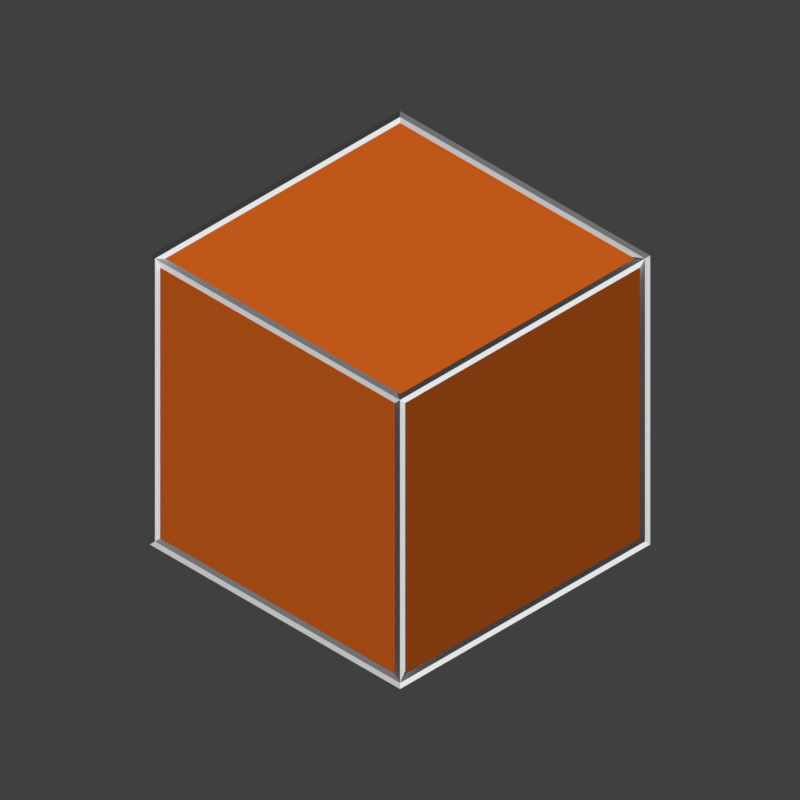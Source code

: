 # Source: symbols.blend  (saved by Blender 2.79.0; exported with 4.5.12 LTS)
import bpy
from mathutils import Matrix  # noqa: F401  (used for matrix-valued properties, if any)

bpy.ops.wm.read_factory_settings(use_empty=True)
scene = bpy.context.scene
scene.name = 'Scene'

# ---- collections
col_collection_1 = bpy.data.collections.new('Collection 1'); scene.collection.children.link(col_collection_1)
col_collection_1.hide_render = True
col_collection_1.hide_viewport = True
col_collection_2 = bpy.data.collections.new('Collection 2'); scene.collection.children.link(col_collection_2)
col_collection_2.hide_render = True
col_collection_2.hide_viewport = True
col_collection_3 = bpy.data.collections.new('Collection 3'); scene.collection.children.link(col_collection_3)
col_collection_6 = bpy.data.collections.new('Collection 6'); scene.collection.children.link(col_collection_6)
col_collection_6.hide_render = True
col_collection_6.hide_viewport = True
col_collection_7 = bpy.data.collections.new('Collection 7'); scene.collection.children.link(col_collection_7)
col_collection_7.hide_render = True
col_collection_7.hide_viewport = True
col_collection_8 = bpy.data.collections.new('Collection 8'); scene.collection.children.link(col_collection_8)
col_collection_8.hide_render = True
col_collection_8.hide_viewport = True
col_collection_10 = bpy.data.collections.new('Collection 10'); scene.collection.children.link(col_collection_10)
col_collection_10.hide_render = True
col_collection_10.hide_viewport = True
col_collection_11 = bpy.data.collections.new('Collection 11'); scene.collection.children.link(col_collection_11)
col_collection_11.hide_render = True
col_collection_11.hide_viewport = True
col_collection_12 = bpy.data.collections.new('Collection 12'); scene.collection.children.link(col_collection_12)
col_collection_12.hide_render = True
col_collection_12.hide_viewport = True
col_collection_13 = bpy.data.collections.new('Collection 13'); scene.collection.children.link(col_collection_13)
col_collection_13.hide_render = True
col_collection_13.hide_viewport = True
col_collection_14 = bpy.data.collections.new('Collection 14'); scene.collection.children.link(col_collection_14)
col_collection_14.hide_render = True
col_collection_14.hide_viewport = True
col_collection_15 = bpy.data.collections.new('Collection 15'); scene.collection.children.link(col_collection_15)
col_collection_15.hide_render = True
col_collection_15.hide_viewport = True
col_collection_16 = bpy.data.collections.new('Collection 16'); scene.collection.children.link(col_collection_16)
col_collection_16.hide_render = True
col_collection_16.hide_viewport = True
col_collection_17 = bpy.data.collections.new('Collection 17'); scene.collection.children.link(col_collection_17)
col_collection_17.hide_render = True
col_collection_17.hide_viewport = True
col_collection_18 = bpy.data.collections.new('Collection 18'); scene.collection.children.link(col_collection_18)
col_collection_18.hide_render = True
col_collection_18.hide_viewport = True
col_collection_19 = bpy.data.collections.new('Collection 19'); scene.collection.children.link(col_collection_19)
col_collection_19.hide_render = True
col_collection_19.hide_viewport = True
col_collection_20 = bpy.data.collections.new('Collection 20'); scene.collection.children.link(col_collection_20)
col_collection_20.hide_render = True
col_collection_20.hide_viewport = True

# ---- materials (node trees are filled in below, after node groups)
mat_white_000 = bpy.data.materials.new('white.000')
mat_white_000.alpha_threshold = 0.0
mat_white_000.use_transparent_shadow = False
mat_white_000.diffuse_color = (0.7874, 0.7874, 0.7874, 1.0)
mat_white_000.roughness = 0.5
mat_orange_000 = bpy.data.materials.new('orange.000')
mat_orange_000.alpha_threshold = 0.0
mat_orange_000.use_transparent_shadow = False
mat_orange_000.diffuse_color = (0.7913, 0.1441, 0.0137, 1.0)
mat_orange_000.roughness = 0.5
mat_orange_002 = bpy.data.materials.new('orange.002')
mat_orange_002.alpha_threshold = 0.0
mat_orange_002.use_transparent_shadow = False
mat_orange_002.diffuse_color = (0.5225, 0.09756, 0.01001, 1.0)
mat_orange_002.roughness = 0.5
mat_orange_001 = bpy.data.materials.new('orange.001')
mat_orange_001.alpha_threshold = 0.0
mat_orange_001.use_transparent_shadow = False
mat_orange_001.diffuse_color = (0.3185, 0.06193, 0.007181, 1.0)
mat_orange_001.roughness = 0.5
mat_orange_003 = bpy.data.materials.new('orange.003')
mat_orange_003.alpha_threshold = 0.0
mat_orange_003.use_transparent_shadow = False
mat_orange_003.diffuse_color = (0.7913, 0.3916, 0.2232, 1.0)
mat_orange_003.roughness = 0.5
mat_grey_001 = bpy.data.materials.new('grey.001')
mat_grey_001.alpha_threshold = 0.0
mat_grey_001.use_transparent_shadow = False
mat_grey_001.diffuse_color = (0.05344, 0.05344, 0.05344, 1.0)
mat_grey_001.roughness = 0.5
mat_grey_000 = bpy.data.materials.new('grey.000')
mat_grey_000.alpha_threshold = 0.0
mat_grey_000.use_transparent_shadow = False
mat_grey_000.diffuse_color = (0.1758, 0.1758, 0.1758, 1.0)
mat_grey_000.roughness = 0.5
mat_orange_004 = bpy.data.materials.new('orange.004')
mat_orange_004.alpha_threshold = 0.0
mat_orange_004.use_transparent_shadow = False
mat_orange_004.diffuse_color = (1.0, 0.3184, 0.1052, 1.0)
mat_orange_004.roughness = 0.5
mat_bl_ack = bpy.data.materials.new('bl/ack')
mat_bl_ack.alpha_threshold = 0.0
mat_bl_ack.use_transparent_shadow = False
mat_bl_ack.diffuse_color = (0.0, 0.0, 0.0, 1.0)
mat_bl_ack.roughness = 0.5
mat_bl_ack.line_color = (0.0, 0.0, 0.0, 1.0)
mat_white_001 = bpy.data.materials.new('white.001')
mat_white_001.alpha_threshold = 0.0
mat_white_001.use_transparent_shadow = False
mat_white_001.diffuse_color = (0.6146, 0.6146, 0.6146, 1.0)
mat_white_001.roughness = 0.5
mat_white_002 = bpy.data.materials.new('white.002')
mat_white_002.alpha_threshold = 0.0
mat_white_002.use_transparent_shadow = False
mat_white_002.diffuse_color = (0.3883, 0.3883, 0.3883, 1.0)
mat_white_002.roughness = 0.5
mat_white_003 = bpy.data.materials.new('white.003')
mat_white_003.alpha_threshold = 0.0
mat_white_003.use_transparent_shadow = False
mat_white_003.diffuse_color = (0.7874, 0.7874, 0.7874, 1.0)
mat_white_003.roughness = 0.5
mat_white_004 = bpy.data.materials.new('white.004')
mat_white_004.alpha_threshold = 0.0
mat_white_004.use_transparent_shadow = False
mat_white_004.diffuse_color = (0.7874, 0.7874, 0.7874, 1.0)
mat_white_004.roughness = 0.5
mat_light_000 = bpy.data.materials.new('light.000')
mat_light_000.alpha_threshold = 0.0
mat_light_000.use_transparent_shadow = False
mat_light_000.diffuse_color = (1.0, 0.7716, 0.0, 1.0)
mat_light_000.roughness = 0.5
mat_light_001 = bpy.data.materials.new('light.001')
mat_light_001.alpha_threshold = 0.0
mat_light_001.use_transparent_shadow = False
mat_light_001.diffuse_color = (1.0, 0.7716, 0.0, 1.0)
mat_light_001.roughness = 0.5

# ---- material node trees

# ---- world
world_world = bpy.data.worlds.new('World'); scene.world = world_world
world_world.color = (0.05088, 0.05088, 0.05088)
world_world.use_sun_shadow = False
world_world.sun_shadow_jitter_overblur = 0.0
world_world.cycles.sampling_method = 'MANUAL'

# ---- cameras
cam_camera_001 = bpy.data.cameras.new('Camera.001')
cam_camera_001.type = 'ORTHO'
cam_camera_001.clip_end = 100.0
cam_camera_001.lens = 35.0
cam_camera_001.sensor_width = 32.0
cam_camera_001.sensor_height = 18.0
cam_camera_001.display_size = 2.0
cam_camera_001.dof.focus_distance = 0.0
cam_camera_001.dof.aperture_fstop = 128.0
cam_camera_001.dof.aperture_blades = 6

# ---- meshes
me_plane_026 = bpy.data.meshes.new('Plane.026')
me_plane_026.from_pydata([(-1.0, -1.0, 0.0), (1.0, -1.0, 0.0), (-1.0, 1.0, 0.0), (1.0, 1.0, 0.0)], [], [(0, 1, 3, 2)])
me_plane_026.use_remesh_preserve_volume = False
me_plane_026.use_remesh_preserve_attributes = False
me_plane_026.use_mirror_vertex_groups = False
me_plane_026.update()
me_circle_020 = bpy.data.meshes.new('Circle.020')
me_circle_020.from_pydata([(0.0, 2.735, 0.0), (-2.368, 1.367, 0.0), (-2.368, -1.367, 0.0), (2.391e-07, -2.735, 0.0), (2.368, -1.367, 0.0), (2.368, 1.367, 0.0), (1.195e-07, 0.0, 0.0)], [], [(2, 3, 6, 1), (3, 4, 5, 6), (0, 1, 6, 5)])
me_circle_020.materials.append(mat_white_000)
me_circle_020.use_remesh_preserve_volume = False
me_circle_020.use_remesh_preserve_attributes = False
me_circle_020.use_mirror_vertex_groups = False
me_circle_020.update()
me_circle_019 = bpy.data.meshes.new('Circle.019')
me_circle_019.from_pydata([(0.0, 1.0, 0.0), (-0.866, 0.5, 0.0), (-0.866, -0.5, 0.0), (8.742e-08, -1.0, 0.0), (0.866, -0.5, 0.0), (0.866, 0.5, 0.0), (4.371e-08, 0.0, 0.0)], [], [(2, 3, 6, 1), (3, 4, 5, 6), (0, 1, 6, 5)])
me_circle_019.polygons.foreach_set('material_index', [1, 2, 0])
me_circle_019.materials.append(mat_orange_000)
me_circle_019.materials.append(mat_orange_002)
me_circle_019.materials.append(mat_orange_001)
me_circle_019.use_remesh_preserve_volume = False
me_circle_019.use_remesh_preserve_attributes = False
me_circle_019.use_mirror_vertex_groups = False
me_circle_019.update()
me_plane_035 = bpy.data.meshes.new('Plane.035')
me_plane_035.from_pydata([(-1.0, -1.0, 0.0), (1.0, -1.0, 0.0), (-1.0, 1.0, 0.0), (1.0, 1.0, 0.0)], [], [(0, 1, 3, 2)])
me_plane_035.materials.append(mat_orange_000)
me_plane_035.use_remesh_preserve_volume = False
me_plane_035.use_remesh_preserve_attributes = False
me_plane_035.use_mirror_vertex_groups = False
me_plane_035.update()
me_plane_034 = bpy.data.meshes.new('Plane.034')
me_plane_034.from_pydata([(-1.0, -1.0, 0.0), (1.0, -1.0, 0.0), (-1.0, 1.0, 0.0), (1.0, 1.0, 0.0)], [], [(0, 1, 3, 2)])
me_plane_034.materials.append(mat_orange_003)
me_plane_034.use_remesh_preserve_volume = False
me_plane_034.use_remesh_preserve_attributes = False
me_plane_034.use_mirror_vertex_groups = False
me_plane_034.update()
me_circle_015 = bpy.data.meshes.new('Circle.015')
me_circle_015.from_pydata([(0.0, 0.8089, 0.0), (-0.1578, 0.7933, 0.0), (-0.3095, 0.7473, 0.0), (-0.4494, 0.6726, 0.0), (-0.572, 0.572, 0.0), (-0.6726, 0.4494, 0.0), (-0.7473, 0.3095, 0.0), (-0.7933, 0.1578, 0.0), (-0.8089, 6.107e-08, 0.0), (-0.7933, -0.1578, 0.0), (-0.7473, -0.3095, 0.0), (-0.6726, -0.4494, 0.0), (-0.572, -0.572, 0.0), (-0.4494, -0.6726, 0.0), (-0.3095, -0.7473, 0.0), (-0.1578, -0.7933, 0.0), (2.636e-07, -0.8089, 0.0), (0.1578, -0.7933, 0.0), (0.3095, -0.7473, 0.0), (0.4494, -0.6726, 0.0), (0.572, -0.572, 0.0), (0.6726, -0.4494, 0.0), (0.7473, -0.3095, 0.0), (0.7933, -0.1578, 0.0), (0.8089, 7.81e-07, 0.0), (0.7933, 0.1578, 0.0), (0.7473, 0.3095, 0.0), (0.6726, 0.4494, 0.0), (0.572, 0.572, 0.0), (0.4494, 0.6726, 0.0), (0.3095, 0.7473, 0.0), (0.1578, 0.7933, 0.0)], [], [(1, 2, 3, 4, 5, 6, 7, 8, 9, 10, 11, 12, 13, 14, 15, 16, 17, 18, 19, 20, 21, 22, 23, 24, 25, 26, 27, 28, 29, 30, 31, 0)])
me_circle_015.materials.append(mat_grey_001)
me_circle_015.use_remesh_preserve_volume = False
me_circle_015.use_remesh_preserve_attributes = False
me_circle_015.use_mirror_vertex_groups = False
me_circle_015.update()
me_circle_013 = bpy.data.meshes.new('Circle.013')
me_circle_013.from_pydata([(0.0, 0.8089, 0.0), (-0.1578, 0.7933, 0.0), (-0.3095, 0.7473, 0.0), (-0.4494, 0.6726, 0.0), (-0.572, 0.572, 0.0), (-0.6726, 0.4494, 0.0), (-0.7473, 0.3095, 0.0), (-0.7933, 0.1578, 0.0), (-0.8089, 6.107e-08, 0.0), (-0.7933, -0.1578, 0.0), (-0.7473, -0.3095, 0.0), (-0.6726, -0.4494, 0.0), (-0.572, -0.572, 0.0), (-0.4494, -0.6726, 0.0), (-0.3095, -0.7473, 0.0), (-0.1578, -0.7933, 0.0), (2.636e-07, -0.8089, 0.0), (0.1578, -0.7933, 0.0), (0.3095, -0.7473, 0.0), (0.4494, -0.6726, 0.0), (0.572, -0.572, 0.0), (0.6726, -0.4494, 0.0), (0.7473, -0.3095, 0.0), (0.7933, -0.1578, 0.0), (0.8089, 7.81e-07, 0.0), (0.7933, 0.1578, 0.0), (0.7473, 0.3095, 0.0), (0.6726, 0.4494, 0.0), (0.572, 0.572, 0.0), (0.4494, 0.6726, 0.0), (0.3095, 0.7473, 0.0), (0.1578, 0.7933, 0.0)], [], [(1, 2, 3, 4, 5, 6, 7, 8, 9, 10, 11, 12, 13, 14, 15, 16, 17, 18, 19, 20, 21, 22, 23, 24, 25, 26, 27, 28, 29, 30, 31, 0)])
me_circle_013.materials.append(mat_grey_000)
me_circle_013.use_remesh_preserve_volume = False
me_circle_013.use_remesh_preserve_attributes = False
me_circle_013.use_mirror_vertex_groups = False
me_circle_013.update()
me_circle_018 = bpy.data.meshes.new('Circle.018')
me_circle_018.from_pydata([(0.0, 0.8089, 0.0), (-0.1578, 0.7933, 0.0), (-0.3095, 0.7473, 0.0), (-0.4494, 0.6726, 0.0), (-0.572, 0.572, 0.0), (-0.6726, 0.4494, 0.0), (-0.7473, 0.3095, 0.0), (-0.7933, 0.1578, 0.0), (-0.8089, 6.107e-08, 0.0), (-0.7933, -0.1578, 0.0), (-0.7473, -0.3095, 0.0), (-0.6726, -0.4494, 0.0), (-0.572, -0.572, 0.0), (-0.4494, -0.6726, 0.0), (-0.3095, -0.7473, 0.0), (-0.1578, -0.7933, 0.0), (2.636e-07, -0.8089, 0.0), (0.1578, -0.7933, 0.0), (0.3095, -0.7473, 0.0), (0.4494, -0.6726, 0.0), (0.572, -0.572, 0.0), (0.6726, -0.4494, 0.0), (0.7473, -0.3095, 0.0), (0.7933, -0.1578, 0.0), (0.8089, 7.81e-07, 0.0), (0.7933, 0.1578, 0.0), (0.7473, 0.3095, 0.0), (0.6726, 0.4494, 0.0), (0.572, 0.572, 0.0), (0.4494, 0.6726, 0.0), (0.3095, 0.7473, 0.0), (0.1578, 0.7933, 0.0)], [], [(1, 2, 3, 4, 5, 6, 7, 8, 9, 10, 11, 12, 13, 14, 15, 16, 17, 18, 19, 20, 21, 22, 23, 24, 25, 26, 27, 28, 29, 30, 31, 0)])
me_circle_018.materials.append(mat_orange_004)
me_circle_018.use_remesh_preserve_volume = False
me_circle_018.use_remesh_preserve_attributes = False
me_circle_018.use_mirror_vertex_groups = False
me_circle_018.update()
me_circle_017 = bpy.data.meshes.new('Circle.017')
me_circle_017.from_pydata([(0.0, 0.8089, 0.0), (-0.1578, 0.7933, 0.0), (-0.3095, 0.7473, 0.0), (-0.4494, 0.6726, 0.0), (-0.572, 0.572, 0.0), (-0.6726, 0.4494, 0.0), (-0.7473, 0.3095, 0.0), (-0.7933, 0.1578, 0.0), (-0.8089, 6.107e-08, 0.0), (-0.7933, -0.1578, 0.0), (-0.7473, -0.3095, 0.0), (-0.6726, -0.4494, 0.0), (-0.572, -0.572, 0.0), (-0.4494, -0.6726, 0.0), (-0.3095, -0.7473, 0.0), (-0.1578, -0.7933, 0.0), (2.636e-07, -0.8089, 0.0), (0.1578, -0.7933, 0.0), (0.3095, -0.7473, 0.0), (0.4494, -0.6726, 0.0), (0.572, -0.572, 0.0), (0.6726, -0.4494, 0.0), (0.7473, -0.3095, 0.0), (0.7933, -0.1578, 0.0), (0.8089, 7.81e-07, 0.0), (0.7933, 0.1578, 0.0), (0.7473, 0.3095, 0.0), (0.6726, 0.4494, 0.0), (0.572, 0.572, 0.0), (0.4494, 0.6726, 0.0), (0.3095, 0.7473, 0.0), (0.1578, 0.7933, 0.0)], [], [(1, 2, 3, 4, 5, 6, 7, 8, 9, 10, 11, 12, 13, 14, 15, 16, 17, 18, 19, 20, 21, 22, 23, 24, 25, 26, 27, 28, 29, 30, 31, 0)])
me_circle_017.materials.append(mat_orange_002)
me_circle_017.use_remesh_preserve_volume = False
me_circle_017.use_remesh_preserve_attributes = False
me_circle_017.use_mirror_vertex_groups = False
me_circle_017.update()
me_plane_028 = bpy.data.meshes.new('Plane.028')
me_plane_028.from_pydata([(-2.004, -1.434, 0.0), (2.004, -1.434, 0.0), (-2.004, 1.434, 0.0), (2.004, 1.434, 0.0), (-1.417, 0.8958, -1.0), (0.2959, 0.8958, -1.0), (-1.417, 2.121, -1.0), (0.2959, 2.121, -1.0), (0.0, 0.9713, 1.0), (-0.1951, 0.952, 1.0), (-0.3827, 0.8951, 1.0), (-0.5556, 0.8027, 1.0), (-0.7071, 0.6784, 1.0), (-0.8315, 0.5268, 1.0), (-0.9239, 0.3539, 1.0), (-0.9808, 0.1664, 1.0), (-1.0, -0.02874, 1.0), (-0.9808, -0.2238, 1.0), (-0.9239, -0.4114, 1.0), (-0.8315, -0.5843, 1.0), (-0.7071, -0.7358, 1.0), (-0.5556, -0.8602, 1.0), (-0.3827, -0.9526, 1.0), (-0.1951, -1.01, 1.0), (3.258e-07, -1.029, 1.0), (0.1951, -1.01, 1.0), (0.3827, -0.9526, 1.0), (0.5556, -0.8602, 1.0), (0.7071, -0.7358, 1.0), (0.8315, -0.5843, 1.0), (0.9239, -0.4114, 1.0), (0.9808, -0.2238, 1.0), (1.0, -0.02873, 1.0), (0.9808, 0.1664, 1.0), (0.9239, 0.3539, 1.0), (0.8315, 0.5268, 1.0), (0.7071, 0.6784, 1.0), (0.5556, 0.8027, 1.0), (0.3827, 0.8951, 1.0), (0.1951, 0.9521, 1.0)], [], [(0, 1, 3, 2), (4, 5, 7, 6), (9, 10, 11, 12, 13, 14, 15, 16, 17, 18, 19, 20, 21, 22, 23, 24, 25, 26, 27, 28, 29, 30, 31, 32, 33, 34, 35, 36, 37, 38, 39, 8)])
me_plane_028.materials.append(mat_bl_ack)
me_plane_028.use_remesh_preserve_volume = False
me_plane_028.use_remesh_preserve_attributes = False
me_plane_028.use_mirror_vertex_groups = False
me_plane_028.update()
me_plane_027 = bpy.data.meshes.new('Plane.027')
me_plane_027.from_pydata([(-1.0, -1.0, 0.0), (1.0, -1.0, 0.0), (-1.0, 1.0, 0.0), (1.0, 1.0, 0.0), (-0.7069, 0.6246, -1.0), (0.1477, 0.6246, -1.0), (-0.7069, 1.479, -1.0), (0.1477, 1.479, -1.0), (0.0, 0.6772, 1.0), (-0.09736, 0.6638, 1.0), (-0.191, 0.6242, 1.0), (-0.2773, 0.5597, 1.0), (-0.3529, 0.473, 1.0), (-0.4149, 0.3674, 1.0), (-0.4611, 0.2468, 1.0), (-0.4895, 0.116, 1.0), (-0.499, -0.02004, 1.0), (-0.4895, -0.1561, 1.0), (-0.4611, -0.2869, 1.0), (-0.4149, -0.4074, 1.0), (-0.3529, -0.5131, 1.0), (-0.2773, -0.5998, 1.0), (-0.191, -0.6642, 1.0), (-0.09736, -0.7039, 1.0), (1.626e-07, -0.7173, 1.0), (0.09736, -0.7039, 1.0), (0.191, -0.6642, 1.0), (0.2773, -0.5998, 1.0), (0.3529, -0.5131, 1.0), (0.4149, -0.4074, 1.0), (0.4611, -0.2869, 1.0), (0.4895, -0.1561, 1.0), (0.499, -0.02004, 1.0), (0.4895, 0.116, 1.0), (0.4611, 0.2468, 1.0), (0.4149, 0.3674, 1.0), (0.3529, 0.473, 1.0), (0.2773, 0.5597, 1.0), (0.191, 0.6242, 1.0), (0.09736, 0.6638, 1.0)], [], [(0, 1, 3, 2), (4, 5, 7, 6), (9, 10, 11, 12, 13, 14, 15, 16, 17, 18, 19, 20, 21, 22, 23, 24, 25, 26, 27, 28, 29, 30, 31, 32, 33, 34, 35, 36, 37, 38, 39, 8)])
me_plane_027.polygons.foreach_set('material_index', [0, 1, 1])
me_plane_027.materials.append(mat_orange_000)
me_plane_027.materials.append(mat_orange_001)
me_plane_027.use_remesh_preserve_volume = False
me_plane_027.use_remesh_preserve_attributes = False
me_plane_027.use_mirror_vertex_groups = False
me_plane_027.update()
me_circle_002 = bpy.data.meshes.new('Circle.002')
me_circle_002.from_pydata([(0.0, 1.0, 0.0), (-0.866, 0.5, 0.0), (-0.866, -0.5, 0.0), (8.742e-08, -1.0, 0.0), (0.866, -0.5, 0.0), (0.866, 0.5, 0.0), (4.371e-08, 0.0, 0.0)], [], [(2, 3, 6, 1), (3, 4, 5, 6), (0, 1, 6, 5)])
me_circle_002.polygons.foreach_set('material_index', [1, 2, 0])
me_circle_002.materials.append(mat_white_000)
me_circle_002.materials.append(mat_white_001)
me_circle_002.materials.append(mat_white_002)
me_circle_002.use_remesh_preserve_volume = False
me_circle_002.use_remesh_preserve_attributes = False
me_circle_002.use_mirror_vertex_groups = False
me_circle_002.update()
me_circle = bpy.data.meshes.new('Circle')
me_circle.from_pydata([(0.0, 2.735, 0.0), (-2.368, 1.367, 0.0), (-2.368, -1.367, 0.0), (2.391e-07, -2.735, 0.0), (2.368, -1.367, 0.0), (2.368, 1.367, 0.0), (1.195e-07, 0.0, 0.0)], [], [(2, 3, 6, 1), (3, 4, 5, 6), (0, 1, 6, 5)])
me_circle.materials.append(mat_bl_ack)
me_circle.use_remesh_preserve_volume = False
me_circle.use_remesh_preserve_attributes = False
me_circle.use_mirror_vertex_groups = False
me_circle.update()
me_plane_001 = bpy.data.meshes.new('Plane.001')
me_plane_001.from_pydata([(0.0, -1.695, 0.0), (2.571, 0.0, 0.0), (-2.571, 0.0, 0.0), (0.0, 1.695, 0.0)], [], [(0, 1, 3, 2)])
me_plane_001.materials.append(mat_bl_ack)
me_plane_001.use_remesh_preserve_volume = False
me_plane_001.use_remesh_preserve_attributes = False
me_plane_001.use_mirror_vertex_groups = False
me_plane_001.update()
me_plane = bpy.data.meshes.new('Plane')
me_plane.from_pydata([(0.0, -1.414, 0.0), (1.414, 0.0, 0.0), (-1.414, 0.0, 0.0), (0.0, 1.414, 0.0)], [], [(0, 1, 3, 2)])
me_plane.materials.append(mat_white_000)
me_plane.use_remesh_preserve_volume = False
me_plane.use_remesh_preserve_attributes = False
me_plane.use_mirror_vertex_groups = False
me_plane.update()
me_circle_006 = bpy.data.meshes.new('Circle.006')
me_circle_006.from_pydata([(1.137e-13, -4.768e-07, 2.126), (-0.2084, -4.768e-07, 2.116), (-0.4148, -4.768e-07, 2.085), (-0.6171, -4.768e-07, 2.034), (-0.8136, -5.96e-07, 1.964), (-1.002, -5.96e-07, 1.875), (-1.181, -5.96e-07, 1.768), (-1.349, -5.96e-07, 1.643), (-1.503, -5.96e-07, 1.503), (-1.643, -4.768e-07, 1.349), (-1.768, -4.768e-07, 1.181), (-1.875, -4.768e-07, 1.002), (-1.964, -5.364e-07, 0.8136), (-2.034, -4.768e-07, 0.6171), (-2.085, -5.066e-07, 0.4148), (-2.116, -4.917e-07, 0.2084), (-2.126, -4.768e-07, 1.305e-07), (-2.116, -4.619e-07, -0.2084), (-2.085, -4.47e-07, -0.4148), (-2.034, -4.768e-07, -0.6171), (-1.964, -4.172e-07, -0.8136), (-1.875, -4.768e-07, -1.002), (-1.768, -4.768e-07, -1.181), (-1.643, -4.768e-07, -1.349), (-1.503, -3.576e-07, -1.503), (-1.349, -3.576e-07, -1.643), (-1.181, -3.576e-07, -1.768), (-1.002, -3.576e-07, -1.875), (-0.8136, -3.576e-07, -1.964), (-0.6171, -4.768e-07, -2.034), (-0.4148, -4.768e-07, -2.085), (-0.2084, -4.768e-07, -2.116), (1.707e-06, -4.768e-07, -2.126), (0.2084, -4.768e-07, -2.116), (0.4148, -4.768e-07, -2.085), (0.6172, -4.768e-07, -2.034), (0.8136, -3.576e-07, -1.964), (1.002, -3.576e-07, -1.875), (1.181, -3.576e-07, -1.768), (1.349, -3.576e-07, -1.643), (1.503, -3.576e-07, -1.503), (1.643, -4.768e-07, -1.349), (1.768, -4.768e-07, -1.181), (1.875, -4.768e-07, -1.002), (1.964, -4.172e-07, -0.8136), (2.034, -4.768e-07, -0.6171), (2.085, -4.47e-07, -0.4148), (2.116, -4.619e-07, -0.2084), (2.126, -4.768e-07, -5.116e-07), (2.116, -4.917e-07, 0.2084), (2.085, -5.066e-07, 0.4148), (2.034, -4.768e-07, 0.6171), (1.964, -5.364e-07, 0.8136), (1.875, -4.768e-07, 1.002), (1.768, -4.768e-07, 1.181), (1.643, -4.768e-07, 1.349), (1.503, -5.96e-07, 1.503), (1.349, -5.96e-07, 1.643), (1.181, -5.96e-07, 1.768), (1.002, -5.96e-07, 1.875), (0.8136, -5.96e-07, 1.964), (0.6172, -4.768e-07, 2.034), (0.4148, -4.768e-07, 2.085), (0.2084, -4.768e-07, 2.116)], [], [(1, 2, 3, 4, 5, 6, 7, 8, 9, 10, 11, 12, 13, 14, 15, 16, 17, 18, 19, 20, 21, 22, 23, 24, 25, 26, 27, 28, 29, 30, 31, 32, 33, 34, 35, 36, 37, 38, 39, 40, 41, 42, 43, 44, 45, 46, 47, 48, 49, 50, 51, 52, 53, 54, 55, 56, 57, 58, 59, 60, 61, 62, 63, 0)])
me_circle_006.materials.append(mat_bl_ack)
me_circle_006.use_remesh_preserve_volume = False
me_circle_006.use_remesh_preserve_attributes = False
me_circle_006.use_mirror_vertex_groups = False
me_circle_006.update()
me_circle_005 = bpy.data.meshes.new('Circle.005')
me_circle_005.from_pydata([(1.137e-13, -4.768e-07, 2.126), (-0.2084, -4.768e-07, 2.116), (-0.4148, -4.768e-07, 2.085), (-0.6171, -4.768e-07, 2.034), (-0.8136, -5.96e-07, 1.964), (-1.002, -5.96e-07, 1.875), (-1.181, -5.96e-07, 1.768), (-1.349, -5.96e-07, 1.643), (-1.503, -5.96e-07, 1.503), (-1.643, -4.768e-07, 1.349), (-1.768, -4.768e-07, 1.181), (-1.875, -4.768e-07, 1.002), (-1.964, -5.364e-07, 0.8136), (-2.034, -4.768e-07, 0.6171), (-2.085, -5.066e-07, 0.4148), (-2.116, -4.917e-07, 0.2084), (-2.126, -4.768e-07, 1.305e-07), (-2.116, -4.619e-07, -0.2084), (-2.085, -4.47e-07, -0.4148), (-2.034, -4.768e-07, -0.6171), (-1.964, -4.172e-07, -0.8136), (-1.875, -4.768e-07, -1.002), (-1.768, -4.768e-07, -1.181), (-1.643, -4.768e-07, -1.349), (-1.503, -3.576e-07, -1.503), (-1.349, -3.576e-07, -1.643), (-1.181, -3.576e-07, -1.768), (-1.002, -3.576e-07, -1.875), (-0.8136, -3.576e-07, -1.964), (-0.6171, -4.768e-07, -2.034), (-0.4148, -4.768e-07, -2.085), (-0.2084, -4.768e-07, -2.116), (1.707e-06, -4.768e-07, -2.126), (0.2084, -4.768e-07, -2.116), (0.4148, -4.768e-07, -2.085), (0.6172, -4.768e-07, -2.034), (0.8136, -3.576e-07, -1.964), (1.002, -3.576e-07, -1.875), (1.181, -3.576e-07, -1.768), (1.349, -3.576e-07, -1.643), (1.503, -3.576e-07, -1.503), (1.643, -4.768e-07, -1.349), (1.768, -4.768e-07, -1.181), (1.875, -4.768e-07, -1.002), (1.964, -4.172e-07, -0.8136), (2.034, -4.768e-07, -0.6171), (2.085, -4.47e-07, -0.4148), (2.116, -4.619e-07, -0.2084), (2.126, -4.768e-07, -5.116e-07), (2.116, -4.917e-07, 0.2084), (2.085, -5.066e-07, 0.4148), (2.034, -4.768e-07, 0.6171), (1.964, -5.364e-07, 0.8136), (1.875, -4.768e-07, 1.002), (1.768, -4.768e-07, 1.181), (1.643, -4.768e-07, 1.349), (1.503, -5.96e-07, 1.503), (1.349, -5.96e-07, 1.643), (1.181, -5.96e-07, 1.768), (1.002, -5.96e-07, 1.875), (0.8136, -5.96e-07, 1.964), (0.6172, -4.768e-07, 2.034), (0.4148, -4.768e-07, 2.085), (0.2084, -4.768e-07, 2.116)], [], [(1, 2, 3, 4, 5, 6, 7, 8, 9, 10, 11, 12, 13, 14, 15, 16, 17, 18, 19, 20, 21, 22, 23, 24, 25, 26, 27, 28, 29, 30, 31, 32, 33, 34, 35, 36, 37, 38, 39, 40, 41, 42, 43, 44, 45, 46, 47, 48, 49, 50, 51, 52, 53, 54, 55, 56, 57, 58, 59, 60, 61, 62, 63, 0)])
me_circle_005.materials.append(mat_bl_ack)
me_circle_005.use_remesh_preserve_volume = False
me_circle_005.use_remesh_preserve_attributes = False
me_circle_005.use_mirror_vertex_groups = False
me_circle_005.update()
me_circle_004 = bpy.data.meshes.new('Circle.004')
me_circle_004.from_pydata([(1.137e-13, -4.768e-07, 2.126), (-0.2084, -4.768e-07, 2.116), (-0.4148, -4.768e-07, 2.085), (-0.6171, -4.768e-07, 2.034), (-0.8136, -5.96e-07, 1.964), (-1.002, -5.96e-07, 1.875), (-1.181, -5.96e-07, 1.768), (-1.349, -5.96e-07, 1.643), (-1.503, -5.96e-07, 1.503), (-1.643, -4.768e-07, 1.349), (-1.768, -4.768e-07, 1.181), (-1.875, -4.768e-07, 1.002), (-1.964, -5.364e-07, 0.8136), (-2.034, -4.768e-07, 0.6171), (-2.085, -5.066e-07, 0.4148), (-2.116, -4.917e-07, 0.2084), (-2.126, -4.768e-07, 1.305e-07), (-2.116, -4.619e-07, -0.2084), (-2.085, -4.47e-07, -0.4148), (-2.034, -4.768e-07, -0.6171), (-1.964, -4.172e-07, -0.8136), (-1.875, -4.768e-07, -1.002), (-1.768, -4.768e-07, -1.181), (-1.643, -4.768e-07, -1.349), (-1.503, -3.576e-07, -1.503), (-1.349, -3.576e-07, -1.643), (-1.181, -3.576e-07, -1.768), (-1.002, -3.576e-07, -1.875), (-0.8136, -3.576e-07, -1.964), (-0.6171, -4.768e-07, -2.034), (-0.4148, -4.768e-07, -2.085), (-0.2084, -4.768e-07, -2.116), (1.707e-06, -4.768e-07, -2.126), (0.2084, -4.768e-07, -2.116), (0.4148, -4.768e-07, -2.085), (0.6172, -4.768e-07, -2.034), (0.8136, -3.576e-07, -1.964), (1.002, -3.576e-07, -1.875), (1.181, -3.576e-07, -1.768), (1.349, -3.576e-07, -1.643), (1.503, -3.576e-07, -1.503), (1.643, -4.768e-07, -1.349), (1.768, -4.768e-07, -1.181), (1.875, -4.768e-07, -1.002), (1.964, -4.172e-07, -0.8136), (2.034, -4.768e-07, -0.6171), (2.085, -4.47e-07, -0.4148), (2.116, -4.619e-07, -0.2084), (2.126, -4.768e-07, -5.116e-07), (2.116, -4.917e-07, 0.2084), (2.085, -5.066e-07, 0.4148), (2.034, -4.768e-07, 0.6171), (1.964, -5.364e-07, 0.8136), (1.875, -4.768e-07, 1.002), (1.768, -4.768e-07, 1.181), (1.643, -4.768e-07, 1.349), (1.503, -5.96e-07, 1.503), (1.349, -5.96e-07, 1.643), (1.181, -5.96e-07, 1.768), (1.002, -5.96e-07, 1.875), (0.8136, -5.96e-07, 1.964), (0.6172, -4.768e-07, 2.034), (0.4148, -4.768e-07, 2.085), (0.2084, -4.768e-07, 2.116)], [], [(1, 2, 3, 4, 5, 6, 7, 8, 9, 10, 11, 12, 13, 14, 15, 16, 17, 18, 19, 20, 21, 22, 23, 24, 25, 26, 27, 28, 29, 30, 31, 32, 33, 34, 35, 36, 37, 38, 39, 40, 41, 42, 43, 44, 45, 46, 47, 48, 49, 50, 51, 52, 53, 54, 55, 56, 57, 58, 59, 60, 61, 62, 63, 0)])
me_circle_004.materials.append(mat_bl_ack)
me_circle_004.use_remesh_preserve_volume = False
me_circle_004.use_remesh_preserve_attributes = False
me_circle_004.use_mirror_vertex_groups = False
me_circle_004.update()
me_circle_003 = bpy.data.meshes.new('Circle.003')
me_circle_003.from_pydata([(0.0, 2.126, 0.0), (-0.2084, 2.116, 0.0), (-0.4148, 2.085, 0.0), (-0.6171, 2.034, 0.0), (-0.8136, 1.964, 0.0), (-1.002, 1.875, 0.0), (-1.181, 1.768, 0.0), (-1.349, 1.643, 0.0), (-1.503, 1.503, 0.0), (-1.643, 1.349, 0.0), (-1.768, 1.181, 0.0), (-1.875, 1.002, 0.0), (-1.964, 0.8136, 0.0), (-2.034, 0.6171, 0.0), (-2.085, 0.4148, 0.0), (-2.116, 0.2084, 0.0), (-2.126, -3.464e-07, 0.0), (-2.116, -0.2084, 0.0), (-2.085, -0.4148, 0.0), (-2.034, -0.6171, 0.0), (-1.964, -0.8136, 0.0), (-1.875, -1.002, 0.0), (-1.768, -1.181, 0.0), (-1.643, -1.349, 0.0), (-1.503, -1.503, 0.0), (-1.349, -1.643, 0.0), (-1.181, -1.768, 0.0), (-1.002, -1.875, 0.0), (-0.8136, -1.964, 0.0), (-0.6171, -2.034, 0.0), (-0.4148, -2.085, 0.0), (-0.2084, -2.116, 0.0), (1.707e-06, -2.126, 0.0), (0.2084, -2.116, 0.0), (0.4148, -2.085, 0.0), (0.6172, -2.034, 0.0), (0.8136, -1.964, 0.0), (1.002, -1.875, 0.0), (1.181, -1.768, 0.0), (1.349, -1.643, 0.0), (1.503, -1.503, 0.0), (1.643, -1.349, 0.0), (1.768, -1.181, 0.0), (1.875, -1.002, 0.0), (1.964, -0.8136, 0.0), (2.034, -0.6171, 0.0), (2.085, -0.4148, 0.0), (2.116, -0.2084, 0.0), (2.126, -9.884e-07, 0.0), (2.116, 0.2084, 0.0), (2.085, 0.4148, 0.0), (2.034, 0.6171, 0.0), (1.964, 0.8136, 0.0), (1.875, 1.002, 0.0), (1.768, 1.181, 0.0), (1.643, 1.349, 0.0), (1.503, 1.503, 0.0), (1.349, 1.643, 0.0), (1.181, 1.768, 0.0), (1.002, 1.875, 0.0), (0.8136, 1.964, 0.0), (0.6172, 2.034, 0.0), (0.4148, 2.085, 0.0), (0.2084, 2.116, 0.0)], [], [(1, 2, 3, 4, 5, 6, 7, 8, 9, 10, 11, 12, 13, 14, 15, 16, 17, 18, 19, 20, 21, 22, 23, 24, 25, 26, 27, 28, 29, 30, 31, 32, 33, 34, 35, 36, 37, 38, 39, 40, 41, 42, 43, 44, 45, 46, 47, 48, 49, 50, 51, 52, 53, 54, 55, 56, 57, 58, 59, 60, 61, 62, 63, 0)])
me_circle_003.materials.append(mat_bl_ack)
me_circle_003.use_remesh_preserve_volume = False
me_circle_003.use_remesh_preserve_attributes = False
me_circle_003.use_mirror_vertex_groups = False
me_circle_003.update()
me_circle_001 = bpy.data.meshes.new('Circle.001')
me_circle_001.from_pydata([(0.0, 1.0, 0.0), (-0.09802, 0.9952, 0.0), (-0.1951, 0.9808, 0.0), (-0.2903, 0.9569, 0.0), (-0.3827, 0.9239, 0.0), (-0.4714, 0.8819, 0.0), (-0.5556, 0.8315, 0.0), (-0.6344, 0.773, 0.0), (-0.7071, 0.7071, 0.0), (-0.773, 0.6344, 0.0), (-0.8315, 0.5556, 0.0), (-0.8819, 0.4714, 0.0), (-0.9239, 0.3827, 0.0), (-0.9569, 0.2903, 0.0), (-0.9808, 0.1951, 0.0), (-0.9952, 0.09802, 0.0), (-1.0, -1.629e-07, 0.0), (-0.9952, -0.09802, 0.0), (-0.9808, -0.1951, 0.0), (-0.9569, -0.2903, 0.0), (-0.9239, -0.3827, 0.0), (-0.8819, -0.4714, 0.0), (-0.8315, -0.5556, 0.0), (-0.773, -0.6344, 0.0), (-0.7071, -0.7071, 0.0), (-0.6344, -0.773, 0.0), (-0.5556, -0.8315, 0.0), (-0.4714, -0.8819, 0.0), (-0.3827, -0.9239, 0.0), (-0.2903, -0.9569, 0.0), (-0.1951, -0.9808, 0.0), (-0.09802, -0.9952, 0.0), (8.027e-07, -1.0, 0.0), (0.09802, -0.9952, 0.0), (0.1951, -0.9808, 0.0), (0.2903, -0.9569, 0.0), (0.3827, -0.9239, 0.0), (0.4714, -0.8819, 0.0), (0.5556, -0.8315, 0.0), (0.6344, -0.773, 0.0), (0.7071, -0.7071, 0.0), (0.773, -0.6344, 0.0), (0.8315, -0.5556, 0.0), (0.8819, -0.4714, 0.0), (0.9239, -0.3827, 0.0), (0.9569, -0.2903, 0.0), (0.9808, -0.1951, 0.0), (0.9952, -0.09802, 0.0), (1.0, -4.649e-07, 0.0), (0.9952, 0.09802, 0.0), (0.9808, 0.1951, 0.0), (0.9569, 0.2903, 0.0), (0.9239, 0.3827, 0.0), (0.8819, 0.4714, 0.0), (0.8315, 0.5556, 0.0), (0.773, 0.6344, 0.0), (0.7071, 0.7071, 0.0), (0.6344, 0.773, 0.0), (0.5556, 0.8315, 0.0), (0.4714, 0.8819, 0.0), (0.3827, 0.9239, 0.0), (0.2903, 0.9569, 0.0), (0.1951, 0.9808, 0.0), (0.09802, 0.9952, 0.0)], [], [(1, 2, 3, 4, 5, 6, 7, 8, 9, 10, 11, 12, 13, 14, 15, 16, 17, 18, 19, 20, 21, 22, 23, 24, 25, 26, 27, 28, 29, 30, 31, 32, 33, 34, 35, 36, 37, 38, 39, 40, 41, 42, 43, 44, 45, 46, 47, 48, 49, 50, 51, 52, 53, 54, 55, 56, 57, 58, 59, 60, 61, 62, 63, 0)])
me_circle_001.materials.append(mat_white_003)
me_circle_001.use_remesh_preserve_volume = False
me_circle_001.use_remesh_preserve_attributes = False
me_circle_001.use_mirror_vertex_groups = False
me_circle_001.update()
me_icosphere_003 = bpy.data.meshes.new('Icosphere.003')
me_icosphere_003.from_pydata([(-0.00113, -2.669, 1.193e-07), (2.159, -1.194, 1.193e-07), (0.5309, -1.194, 3.978e-08), (-2.16, -1.194, 1.193e-07), (2.159, 1.194, -1.193e-07), (-0.5276, 1.194, -1.193e-07), (-2.16, 1.194, -1.193e-07), (-0.001129, 2.669, -3.978e-08)], [], [(0, 1, 2), (0, 2, 3), (2, 1, 4), (3, 2, 5), (2, 4, 5), (3, 5, 6), (5, 4, 7), (6, 5, 7)])
me_icosphere_003.materials.append(mat_bl_ack)
me_icosphere_003.use_remesh_preserve_volume = False
me_icosphere_003.use_remesh_preserve_attributes = False
me_icosphere_003.use_mirror_vertex_groups = False
me_icosphere_003.update()
me_icosphere_002 = bpy.data.meshes.new('Icosphere.002')
me_icosphere_002.from_pydata([(0.7068, -0.7074, 4.47e-08), (0.8882, 0.2558, 4.47e-08), (0.4569, -0.1756, 1.49e-08), (-0.2559, -0.8884, 4.47e-08), (0.2558, 0.8882, -4.47e-08), (-0.456, 0.1765, -4.47e-08), (-0.8884, -0.2559, -4.47e-08), (-0.7074, 0.7068, -1.49e-08)], [], [(0, 1, 2), (0, 2, 3), (2, 1, 4), (3, 2, 5), (2, 4, 5), (3, 5, 6), (5, 4, 7), (6, 5, 7)])
me_icosphere_002.materials.append(mat_white_004)
me_icosphere_002.use_remesh_preserve_volume = False
me_icosphere_002.use_remesh_preserve_attributes = False
me_icosphere_002.use_mirror_vertex_groups = False
me_icosphere_002.update()
me_circle_010 = bpy.data.meshes.new('Circle.010')
me_circle_010.from_pydata([(-1.47, -1.337e-07, 0.0), (-1.463, -0.08044, 0.0), (-1.442, -0.1601, 0.0), (-1.407, -0.2382, 0.0), (-1.358, -0.3141, 0.0), (-1.297, -0.3869, 0.0), (-1.222, -0.4559, 0.0), (-1.136, -0.5206, 0.0), (-1.04, -0.5803, 0.0), (-0.9327, -0.6344, 0.0), (-0.8168, -0.6824, 0.0), (-0.693, -0.7238, 0.0), (-0.5626, -0.7582, 0.0), (-0.4268, -0.7853, 0.0), (-0.2868, -0.8049, 0.0), (-0.1441, -0.8167, 0.0), (1.18e-06, -0.8207, 0.0), (0.1441, -0.8167, 0.0), (0.2868, -0.8049, 0.0), (0.4268, -0.7853, 0.0), (0.5626, -0.7582, 0.0), (0.693, -0.7238, 0.0), (0.8168, -0.6824, 0.0), (0.9327, -0.6344, 0.0), (1.04, -0.5803, 0.0), (1.136, -0.5206, 0.0), (1.222, -0.4559, 0.0), (1.297, -0.3869, 0.0), (1.358, -0.3141, 0.0), (1.407, -0.2382, 0.0), (1.442, -0.1601, 0.0), (1.463, -0.08044, 0.0), (1.47, -3.815e-07, 0.0), (1.47, 3.627, 0.0), (-1.47, 3.627, 0.0)], [], [(1, 2, 3, 4, 5, 6, 7, 8, 9, 10, 11, 12, 13, 14, 15, 16, 17, 18, 19, 20, 21, 22, 23, 24, 25, 26, 27, 28, 29, 30, 31, 32, 33, 34, 0)])
me_circle_010.materials.append(mat_bl_ack)
me_circle_010.use_remesh_preserve_volume = False
me_circle_010.use_remesh_preserve_attributes = False
me_circle_010.use_mirror_vertex_groups = False
me_circle_010.update()
me_circle_009 = bpy.data.meshes.new('Circle.009')
me_circle_009.from_pydata([(-1.47, -3.829e-07, 0.0), (-1.463, -0.08044, 0.0), (-1.442, -0.1601, 0.0), (-1.407, -0.2382, 0.0), (-1.358, -0.3141, 0.0), (-1.297, -0.3869, 0.0), (-1.222, -0.4559, 0.0), (-1.136, -0.5206, 0.0), (-1.04, -0.5803, 0.0), (-0.9327, -0.6344, 0.0), (-0.8168, -0.6824, 0.0), (-0.693, -0.7238, 0.0), (-0.5626, -0.7582, 0.0), (-0.4268, -0.7853, 0.0), (-0.2868, -0.8049, 0.0), (-0.1441, -0.8167, 0.0), (1.646e-06, -0.8207, 0.0), (0.1441, -0.8167, 0.0), (0.2868, -0.8049, 0.0), (0.4268, -0.7853, 0.0), (0.5626, -0.7582, 0.0), (0.693, -0.7238, 0.0), (0.8168, -0.6824, 0.0), (0.9327, -0.6344, 0.0), (1.04, -0.5803, 0.0), (1.136, -0.5206, 0.0), (1.222, -0.4559, 0.0), (1.297, -0.3869, 0.0), (1.358, -0.3141, 0.0), (1.407, -0.2382, 0.0), (1.442, -0.1601, 0.0), (1.463, -0.08044, 0.0), (1.47, -1.685e-06, 0.0), (1.47, 3.691, 0.0), (-1.47, 3.691, 0.0)], [], [(1, 2, 3, 4, 5, 6, 7, 8, 9, 10, 11, 12, 13, 14, 15, 16, 17, 18, 19, 20, 21, 22, 23, 24, 25, 26, 27, 28, 29, 30, 31, 32, 33, 34, 0)])
me_circle_009.materials.append(mat_white_003)
me_circle_009.use_remesh_preserve_volume = False
me_circle_009.use_remesh_preserve_attributes = False
me_circle_009.use_mirror_vertex_groups = False
me_circle_009.update()
me_circle_008 = bpy.data.meshes.new('Circle.008')
me_circle_008.from_pydata([(1.04, 0.5803, 0.0), (0.9327, 0.6344, 0.0), (0.8168, 0.6824, 0.0), (0.693, 0.7238, 0.0), (0.5626, 0.7582, 0.0), (0.4268, 0.7853, 0.0), (0.2868, 0.8049, 0.0), (0.1441, 0.8167, 0.0), (6.859e-08, 0.8207, 0.0), (-0.1441, 0.8167, 0.0), (-0.2868, 0.8049, 0.0), (-0.4268, 0.7853, 0.0), (-0.5626, 0.7582, 0.0), (-0.693, 0.7238, 0.0), (-0.8168, 0.6824, 0.0), (-0.9327, 0.6344, 0.0), (-1.04, 0.5803, 0.0), (-1.136, 0.5206, 0.0), (-1.222, 0.4559, 0.0), (-1.297, 0.3869, 0.0), (-1.358, 0.3141, 0.0), (-1.407, 0.2382, 0.0), (-1.442, 0.1601, 0.0), (-1.463, 0.08044, 0.0), (-1.47, -3.829e-07, 0.0), (-1.463, -0.08044, 0.0), (-1.442, -0.1601, 0.0), (-1.407, -0.2382, 0.0), (-1.358, -0.3141, 0.0), (-1.297, -0.3869, 0.0), (-1.222, -0.4559, 0.0), (-1.136, -0.5206, 0.0), (-1.04, -0.5803, 0.0), (-0.9327, -0.6344, 0.0), (-0.8168, -0.6824, 0.0), (-0.693, -0.7238, 0.0), (-0.5626, -0.7582, 0.0), (-0.4268, -0.7853, 0.0), (-0.2868, -0.8049, 0.0), (-0.1441, -0.8167, 0.0), (1.646e-06, -0.8207, 0.0), (0.1441, -0.8167, 0.0), (0.2868, -0.8049, 0.0), (0.4268, -0.7853, 0.0), (0.5626, -0.7582, 0.0), (0.693, -0.7238, 0.0), (0.8168, -0.6824, 0.0), (0.9327, -0.6344, 0.0), (1.04, -0.5803, 0.0), (1.136, -0.5206, 0.0), (1.222, -0.4559, 0.0), (1.297, -0.3869, 0.0), (1.358, -0.3141, 0.0), (1.407, -0.2382, 0.0), (1.442, -0.1601, 0.0), (1.463, -0.08044, 0.0), (1.47, -1.685e-06, 0.0), (1.463, 0.08044, 0.0), (1.442, 0.1601, 0.0), (1.407, 0.2382, 0.0), (1.358, 0.3141, 0.0), (1.297, 0.3869, 0.0), (1.222, 0.4559, 0.0), (1.136, 0.5206, 0.0)], [], [(1, 2, 3, 4, 5, 6, 7, 8, 9, 10, 11, 12, 13, 14, 15, 16, 17, 18, 19, 20, 21, 22, 23, 24, 25, 26, 27, 28, 29, 30, 31, 32, 33, 34, 35, 36, 37, 38, 39, 40, 41, 42, 43, 44, 45, 46, 47, 48, 49, 50, 51, 52, 53, 54, 55, 56, 57, 58, 59, 60, 61, 62, 63, 0)])
me_circle_008.materials.append(mat_white_000)
me_circle_008.use_remesh_preserve_volume = False
me_circle_008.use_remesh_preserve_attributes = False
me_circle_008.use_mirror_vertex_groups = False
me_circle_008.update()
me_circle_007 = bpy.data.meshes.new('Circle.007')
me_circle_007.from_pydata([(0.0, 0.8207, 0.0), (-0.1441, 0.8167, 0.0), (-0.2868, 0.8049, 0.0), (-0.4268, 0.7853, 0.0), (-0.5626, 0.7582, 0.0), (-0.693, 0.7238, 0.0), (-0.8168, 0.6824, 0.0), (-0.9327, 0.6344, 0.0), (-1.04, 0.5803, 0.0), (-1.136, 0.5206, 0.0), (-1.222, 0.4559, 0.0), (-1.297, 0.3869, 0.0), (-1.358, 0.3141, 0.0), (-1.407, 0.2382, 0.0), (-1.442, 0.1601, 0.0), (-1.463, 0.08044, 0.0), (-1.47, -1.337e-07, 0.0), (-1.463, -0.08044, 0.0), (-1.442, -0.1601, 0.0), (-1.407, -0.2382, 0.0), (-1.358, -0.3141, 0.0), (-1.297, -0.3869, 0.0), (-1.222, -0.4559, 0.0), (-1.136, -0.5206, 0.0), (-1.04, -0.5803, 0.0), (-0.9327, -0.6344, 0.0), (-0.8168, -0.6824, 0.0), (-0.693, -0.7238, 0.0), (-0.5626, -0.7582, 0.0), (-0.4268, -0.7853, 0.0), (-0.2868, -0.8049, 0.0), (-0.1441, -0.8167, 0.0), (1.18e-06, -0.8207, 0.0), (0.1441, -0.8167, 0.0), (0.2868, -0.8049, 0.0), (0.4268, -0.7853, 0.0), (0.5626, -0.7582, 0.0), (0.693, -0.7238, 0.0), (0.8168, -0.6824, 0.0), (0.9327, -0.6344, 0.0), (1.04, -0.5803, 0.0), (1.136, -0.5206, 0.0), (1.222, -0.4559, 0.0), (1.297, -0.3869, 0.0), (1.358, -0.3141, 0.0), (1.407, -0.2382, 0.0), (1.442, -0.1601, 0.0), (1.463, -0.08044, 0.0), (1.47, -3.815e-07, 0.0), (1.463, 0.08044, 0.0), (1.442, 0.1601, 0.0), (1.407, 0.2382, 0.0), (1.358, 0.3141, 0.0), (1.297, 0.3869, 0.0), (1.222, 0.4559, 0.0), (1.136, 0.5206, 0.0), (1.04, 0.5803, 0.0), (0.9327, 0.6344, 0.0), (0.8168, 0.6824, 0.0), (0.6931, 0.7238, 0.0), (0.5626, 0.7582, 0.0), (0.4268, 0.7853, 0.0), (0.2868, 0.8049, 0.0), (0.1441, 0.8167, 0.0)], [], [(1, 2, 3, 4, 5, 6, 7, 8, 9, 10, 11, 12, 13, 14, 15, 16, 17, 18, 19, 20, 21, 22, 23, 24, 25, 26, 27, 28, 29, 30, 31, 32, 33, 34, 35, 36, 37, 38, 39, 40, 41, 42, 43, 44, 45, 46, 47, 48, 49, 50, 51, 52, 53, 54, 55, 56, 57, 58, 59, 60, 61, 62, 63, 0)])
me_circle_007.materials.append(mat_bl_ack)
me_circle_007.use_remesh_preserve_volume = False
me_circle_007.use_remesh_preserve_attributes = False
me_circle_007.use_mirror_vertex_groups = False
me_circle_007.update()
me_plane_004 = bpy.data.meshes.new('Plane.004')
me_plane_004.from_pydata([(-1.064, -0.3394, 0.0), (-1.064, 0.3394, 0.0), (-2.248, -0.9215, 0.0), (-2.248, 0.9215, 0.0), (-3.78, 7.153e-07, 0.0), (-2.248, -0.3394, 0.0), (-2.248, 0.3394, 0.0), (-0.3394, 1.064, -7.451e-09), (0.3394, 1.064, -7.451e-09), (-0.9215, 2.248, -7.451e-09), (0.9215, 2.248, -7.451e-09), (9.537e-07, 3.78, -7.451e-09), (-0.3394, 2.248, -7.451e-09), (0.3394, 2.248, -7.451e-09), (1.064, 0.3394, 0.0), (1.064, -0.3394, 0.0), (2.248, 0.9215, 0.0), (2.248, -0.9215, 0.0), (3.78, -1.053e-06, 0.0), (2.248, 0.3394, 0.0), (2.248, -0.3394, 0.0), (0.3394, -1.064, -7.451e-09), (-0.3394, -1.064, -7.451e-09), (0.9215, -2.248, -7.451e-09), (-0.9215, -2.248, -7.451e-09), (-1.292e-06, -3.78, -7.451e-09), (0.3394, -2.248, -7.451e-09), (-0.3394, -2.248, -7.451e-09)], [], [(1, 6, 3, 4, 2, 5, 0), (8, 13, 10, 11, 9, 12, 7), (15, 20, 17, 18, 16, 19, 14), (22, 27, 24, 25, 23, 26, 21)])
me_plane_004.materials.append(mat_light_000)
me_plane_004.use_remesh_preserve_volume = False
me_plane_004.use_remesh_preserve_attributes = False
me_plane_004.use_mirror_vertex_groups = False
me_plane_004.update()
me_plane_003 = bpy.data.meshes.new('Plane.003')
me_plane_003.from_pydata([(-1.064, -0.3394, 0.0), (-1.064, 0.3394, 0.0), (-2.248, -0.9215, 0.0), (-2.248, 0.9215, 0.0), (-3.78, 7.153e-07, 0.0), (-2.248, -0.3394, 0.0), (-2.248, 0.3394, 0.0), (-0.3394, 1.064, -7.451e-09), (0.3394, 1.064, -7.451e-09), (-0.9215, 2.248, -7.451e-09), (0.9215, 2.248, -7.451e-09), (9.537e-07, 3.78, -7.451e-09), (-0.3394, 2.248, -7.451e-09), (0.3394, 2.248, -7.451e-09), (1.064, 0.3394, 0.0), (1.064, -0.3394, 0.0), (2.248, 0.9215, 0.0), (2.248, -0.9215, 0.0), (3.78, -1.053e-06, 0.0), (2.248, 0.3394, 0.0), (2.248, -0.3394, 0.0), (0.3394, -1.064, -7.451e-09), (-0.3394, -1.064, -7.451e-09), (0.9215, -2.248, -7.451e-09), (-0.9215, -2.248, -7.451e-09), (-1.292e-06, -3.78, -7.451e-09), (0.3394, -2.248, -7.451e-09), (-0.3394, -2.248, -7.451e-09)], [], [(1, 6, 3, 4, 2, 5, 0), (8, 13, 10, 11, 9, 12, 7), (15, 20, 17, 18, 16, 19, 14), (22, 27, 24, 25, 23, 26, 21)])
me_plane_003.materials.append(mat_bl_ack)
me_plane_003.use_remesh_preserve_volume = False
me_plane_003.use_remesh_preserve_attributes = False
me_plane_003.use_mirror_vertex_groups = False
me_plane_003.update()
me_circle_012 = bpy.data.meshes.new('Circle.012')
me_circle_012.from_pydata([(-4.315e-08, 0.6366, 0.0), (-0.1242, 0.6244, 0.0), (-0.2436, 0.5882, 0.0), (-0.3537, 0.5293, 0.0), (-0.4502, 0.4502, 0.0), (-0.5293, 0.3537, 0.0), (-0.5882, 0.2436, 0.0), (-0.6244, 0.1242, 0.0), (-0.6366, 1.516e-07, 0.0), (-0.6244, -0.1242, 0.0), (-0.5882, -0.2436, 0.0), (-0.5293, -0.3537, 0.0), (-0.4502, -0.4502, 0.0), (-0.3537, -0.5293, 0.0), (-0.2436, -0.5882, 0.0), (-0.1242, -0.6244, 0.0), (1.643e-07, -0.6366, 0.0), (0.1242, -0.6244, 0.0), (0.2436, -0.5882, 0.0), (0.3537, -0.5293, 0.0), (0.4502, -0.4502, 0.0), (0.5293, -0.3537, 0.0), (0.5882, -0.2436, 0.0), (0.6244, -0.1242, 0.0), (0.6366, 7.183e-07, 0.0), (0.6244, 0.1242, 0.0), (0.5882, 0.2436, 0.0), (0.5293, 0.3537, 0.0), (0.4502, 0.4502, 0.0), (0.3537, 0.5293, 0.0), (0.2436, 0.5882, 0.0), (0.1242, 0.6244, 0.0)], [], [(1, 2, 3, 4, 5, 6, 7, 8, 9, 10, 11, 12, 13, 14, 15, 16, 17, 18, 19, 20, 21, 22, 23, 24, 25, 26, 27, 28, 29, 30, 31, 0)])
me_circle_012.materials.append(mat_bl_ack)
me_circle_012.use_remesh_preserve_volume = False
me_circle_012.use_remesh_preserve_attributes = False
me_circle_012.use_mirror_vertex_groups = False
me_circle_012.update()
me_circle_011 = bpy.data.meshes.new('Circle.011')
me_circle_011.from_pydata([(-4.315e-08, 0.6366, 0.0), (-0.1242, 0.6244, 0.0), (-0.2436, 0.5882, 0.0), (-0.3537, 0.5293, 0.0), (-0.4502, 0.4502, 0.0), (-0.5293, 0.3537, 0.0), (-0.5882, 0.2436, 0.0), (-0.6244, 0.1242, 0.0), (-0.6366, 1.516e-07, 0.0), (-0.6244, -0.1242, 0.0), (-0.5882, -0.2436, 0.0), (-0.5293, -0.3537, 0.0), (-0.4502, -0.4502, 0.0), (-0.3537, -0.5293, 0.0), (-0.2436, -0.5882, 0.0), (-0.1242, -0.6244, 0.0), (1.643e-07, -0.6366, 0.0), (0.1242, -0.6244, 0.0), (0.2436, -0.5882, 0.0), (0.3537, -0.5293, 0.0), (0.4502, -0.4502, 0.0), (0.5293, -0.3537, 0.0), (0.5882, -0.2436, 0.0), (0.6244, -0.1242, 0.0), (0.6366, 7.183e-07, 0.0), (0.6244, 0.1242, 0.0), (0.5882, 0.2436, 0.0), (0.5293, 0.3537, 0.0), (0.4502, 0.4502, 0.0), (0.3537, 0.5293, 0.0), (0.2436, 0.5882, 0.0), (0.1242, 0.6244, 0.0), (0.1986, 0.9984, -1.194), (0.3896, 0.9405, -1.194), (0.5656, 0.8464, -1.194), (0.7198, 0.7198, -1.194), (0.8464, 0.5656, -1.194), (0.9405, 0.3896, -1.194), (0.9984, 0.1986, -1.194), (1.018, 1.149e-06, -1.194), (0.9984, -0.1986, -1.194), (0.9405, -0.3896, -1.194), (0.8464, -0.5656, -1.194), (0.7198, -0.7198, -1.194), (0.5656, -0.8464, -1.194), (0.3896, -0.9405, -1.194), (0.1986, -0.9984, -1.194), (2.627e-07, -1.018, -1.194), (-0.1986, -0.9984, -1.194), (-0.3896, -0.9405, -1.194), (-0.5656, -0.8464, -1.194), (-0.7198, -0.7198, -1.194), (-0.8464, -0.5656, -1.194), (-0.9405, -0.3896, -1.194), (-0.9984, -0.1986, -1.194), (-1.018, 2.425e-07, -1.194), (-0.9984, 0.1986, -1.194), (-0.9405, 0.3896, -1.194), (-0.8464, 0.5656, -1.194), (-0.7198, 0.7198, -1.194), (-0.5656, 0.8464, -1.194), (-0.3896, 0.9405, -1.194), (-0.1986, 0.9984, -1.194), (-6.9e-08, 1.018, -1.194)], [], [(1, 2, 3, 4, 5, 6, 7, 8, 9, 10, 11, 12, 13, 14, 15, 16, 17, 18, 19, 20, 21, 22, 23, 24, 25, 26, 27, 28, 29, 30, 31, 0), (62, 61, 60, 59, 58, 57, 56, 55, 54, 53, 52, 51, 50, 49, 48, 47, 46, 45, 44, 43, 42, 41, 40, 39, 38, 37, 36, 35, 34, 33, 32, 63)])
me_circle_011.polygons.foreach_set('material_index', [0, 1])
me_circle_011.materials.append(mat_light_000)
me_circle_011.materials.append(mat_light_001)
me_circle_011.use_remesh_preserve_volume = False
me_circle_011.use_remesh_preserve_attributes = False
me_circle_011.use_mirror_vertex_groups = False
me_circle_011.update()
me_plane_013 = bpy.data.meshes.new('Plane.013')
me_plane_013.from_pydata([(-0.3394, -3.55, 0.0), (0.3394, -3.55, 0.0), (-0.9215, 2.248, 0.0), (0.9215, 2.248, 0.0), (1.431e-06, 3.78, 0.0), (-0.3394, 2.248, 0.0), (0.3394, 2.248, 0.0)], [], [(1, 6, 3, 4, 2, 5, 0)])
me_plane_013.materials.append(mat_light_000)
me_plane_013.use_remesh_preserve_volume = False
me_plane_013.use_remesh_preserve_attributes = False
me_plane_013.use_mirror_vertex_groups = False
me_plane_013.update()
me_plane_012 = bpy.data.meshes.new('Plane.012')
me_plane_012.from_pydata([(-2.008, -2.008, 0.0), (-1.329, -2.008, 0.0), (-2.59, 0.4984, 0.0), (-0.7471, 0.4984, 0.0), (-1.669, 2.031, 0.0), (-2.008, 0.4984, 0.0), (-1.329, 0.4984, 0.0)], [], [(1, 6, 3, 4, 2, 5, 0)])
me_plane_012.materials.append(mat_light_000)
me_plane_012.use_remesh_preserve_volume = False
me_plane_012.use_remesh_preserve_attributes = False
me_plane_012.use_mirror_vertex_groups = False
me_plane_012.update()
me_plane_011 = bpy.data.meshes.new('Plane.011')
me_plane_011.from_pydata([(-2.008, -2.008, 0.0), (-1.329, -2.008, 0.0), (-2.59, 0.4984, 0.0), (-0.7471, 0.4984, 0.0), (-1.669, 2.031, 0.0), (-2.008, 0.4984, 0.0), (-1.329, 0.4984, 0.0)], [], [(1, 6, 3, 4, 2, 5, 0)])
me_plane_011.materials.append(mat_bl_ack)
me_plane_011.use_remesh_preserve_volume = False
me_plane_011.use_remesh_preserve_attributes = False
me_plane_011.use_mirror_vertex_groups = False
me_plane_011.update()
me_plane_010 = bpy.data.meshes.new('Plane.010')
me_plane_010.from_pydata([(2.75, 2.27, 0.0), (2.27, 2.75, 0.0), (-0.9377, -2.241, 0.0), (-2.241, -0.9377, 0.0), (-2.673, -2.673, 0.0), (-1.349, -1.829, 0.0), (-1.829, -1.349, 0.0)], [], [(1, 6, 3, 4, 2, 5, 0)])
me_plane_010.materials.append(mat_bl_ack)
me_plane_010.use_remesh_preserve_volume = False
me_plane_010.use_remesh_preserve_attributes = False
me_plane_010.use_mirror_vertex_groups = False
me_plane_010.update()
me_plane_006 = bpy.data.meshes.new('Plane.006')
me_plane_006.from_pydata([(-1.0, 1.801, 0.0), (1.0, 1.801, 0.0), (-5.376, -1.13, 0.0), (-6.376, -0.6705, 0.0), (6.376, -0.6705, 0.0), (5.376, -1.13, 0.0), (0.0, 0.0, 0.0), (-4.172e-07, -0.3064, 0.0), (1.0, 0.1532, 0.0), (-1.0, 0.1532, 0.0)], [], [(2, 7, 9, 3), (4, 8, 7, 5), (7, 8, 9), (0, 9, 8, 1)])
me_plane_006.materials.append(mat_orange_000)
me_plane_006.use_remesh_preserve_volume = False
me_plane_006.use_remesh_preserve_attributes = False
me_plane_006.use_mirror_vertex_groups = False
me_plane_006.update()
me_plane_009 = bpy.data.meshes.new('Plane.009')
me_plane_009.from_pydata([(-0.3874, 2.628, 0.0), (0.3874, 2.628, 0.0), (-2.083, -1.65, 0.0), (-2.47, -0.9788, 0.0), (2.47, -0.9788, 0.0), (2.083, -1.65, 0.0), (0.0, 0.0, 0.0), (-1.616e-07, -0.4473, 0.0), (0.3874, 0.2237, 0.0), (-0.3874, 0.2237, 0.0)], [], [(2, 7, 9, 3), (4, 8, 7, 5), (7, 8, 9), (0, 9, 8, 1)])
me_plane_009.materials.append(mat_bl_ack)
me_plane_009.use_remesh_preserve_volume = False
me_plane_009.use_remesh_preserve_attributes = False
me_plane_009.use_mirror_vertex_groups = False
me_plane_009.update()
me_plane_025 = bpy.data.meshes.new('Plane.025')
me_plane_025.from_pydata([(-1.742, 0.4301, 0.0), (1.771, 0.4301, 0.0), (-1.742, 1.305, 0.0), (1.771, 1.305, 0.0)], [], [(0, 1, 3, 2)])
me_plane_025.materials.append(mat_bl_ack)
me_plane_025.use_remesh_preserve_volume = False
me_plane_025.use_remesh_preserve_attributes = False
me_plane_025.use_mirror_vertex_groups = False
me_plane_025.update()
me_plane_024 = bpy.data.meshes.new('Plane.024')
me_plane_024.from_pydata([(-1.261, 0.4301, 0.0), (1.282, 0.4301, 0.0), (-1.261, 1.305, 0.0), (1.282, 1.305, 0.0)], [], [(0, 1, 3, 2)])
me_plane_024.materials.append(mat_orange_001)
me_plane_024.use_remesh_preserve_volume = False
me_plane_024.use_remesh_preserve_attributes = False
me_plane_024.use_mirror_vertex_groups = False
me_plane_024.update()
me_plane_023 = bpy.data.meshes.new('Plane.023')
me_plane_023.from_pydata([(-1.261, 0.4301, 0.0), (1.282, 0.4301, 0.0), (-1.261, 1.305, 0.0), (1.282, 1.305, 0.0)], [], [(0, 1, 3, 2)])
me_plane_023.materials.append(mat_orange_001)
me_plane_023.use_remesh_preserve_volume = False
me_plane_023.use_remesh_preserve_attributes = False
me_plane_023.use_mirror_vertex_groups = False
me_plane_023.update()
me_plane_022 = bpy.data.meshes.new('Plane.022')
me_plane_022.from_pydata([(-1.742, 0.4301, 0.0), (1.771, 0.4301, 0.0), (-1.742, 1.305, 0.0), (1.771, 1.305, 0.0)], [], [(0, 1, 3, 2)])
me_plane_022.materials.append(mat_bl_ack)
me_plane_022.use_remesh_preserve_volume = False
me_plane_022.use_remesh_preserve_attributes = False
me_plane_022.use_mirror_vertex_groups = False
me_plane_022.update()
me_plane_020 = bpy.data.meshes.new('Plane.020')
me_plane_020.from_pydata([(-1.742, 0.4301, 0.0), (1.771, 0.4301, 0.0), (-1.742, 1.305, 0.0), (1.771, 1.305, 0.0)], [], [(0, 1, 3, 2)])
me_plane_020.materials.append(mat_bl_ack)
me_plane_020.use_remesh_preserve_volume = False
me_plane_020.use_remesh_preserve_attributes = False
me_plane_020.use_mirror_vertex_groups = False
me_plane_020.update()
me_circle_016 = bpy.data.meshes.new('Circle.016')
me_circle_016.from_pydata([(2.057e-08, -0.9756, 0.0), (-0.1549, -0.9909, 0.0), (-0.3038, -1.036, 0.0), (-0.441, -1.109, 0.0), (-0.5613, -1.208, 0.0), (-0.66, -1.328, 0.0), (-0.7334, -1.466, 0.0), (-0.7786, -1.615, 0.0), (-0.7938, -1.769, 0.0), (-0.7786, -1.924, 0.0), (-0.7334, -2.073, 0.0), (-0.66, -2.21, 0.0), (-0.5613, -2.331, 0.0), (-0.441, -2.429, 0.0), (-0.3038, -2.503, 0.0), (-0.1549, -2.548, 0.0), (2.792e-07, -2.563, 0.0), (0.1549, -2.548, 0.0), (0.3038, -2.503, 0.0), (0.441, -2.429, 0.0), (0.5613, -2.331, 0.0), (0.66, -2.21, 0.0), (0.7334, -2.073, 0.0), (0.7786, -1.924, 0.0), (0.7938, -1.769, 0.0), (0.7786, -1.615, 0.0), (0.7334, -1.466, 0.0), (0.66, -1.328, 0.0), (0.5613, -1.208, 0.0), (0.441, -1.109, 0.0), (0.3038, -1.036, 0.0), (0.1549, -0.9909, 0.0), (-0.8449, 0.4878, 0.0), (-0.7807, 0.6296, 0.0), (-0.7454, 0.7811, 0.0), (-0.7403, 0.9366, 0.0), (-0.7656, 1.09, 0.0), (-0.8204, 1.236, 0.0), (-0.9026, 1.368, 0.0), (-1.009, 1.482, 0.0), (-1.135, 1.572, 0.0), (-1.277, 1.636, 0.0), (-1.429, 1.672, 0.0), (-1.584, 1.677, 0.0), (-1.738, 1.652, 0.0), (-1.883, 1.597, 0.0), (-2.016, 1.515, 0.0), (-2.129, 1.408, 0.0), (-2.22, 1.282, 0.0), (-2.284, 1.14, 0.0), (-2.319, 0.9883, 0.0), (-2.325, 0.8328, 0.0), (-2.299, 0.6793, 0.0), (-2.244, 0.5336, 0.0), (-2.162, 0.4015, 0.0), (-2.056, 0.2879, 0.0), (-1.929, 0.1973, 0.0), (-1.788, 0.133, 0.0), (-1.636, 0.0977, 0.0), (-1.48, 0.0926, 0.0), (-1.327, 0.118, 0.0), (-1.181, 0.1728, 0.0), (-1.049, 0.2549, 0.0), (-0.9356, 0.3613, 0.0), (0.8449, 0.4878, 0.0), (0.9356, 0.3613, 0.0), (1.049, 0.2549, 0.0), (1.181, 0.1728, 0.0), (1.327, 0.118, 0.0), (1.48, 0.0926, 0.0), (1.636, 0.0977, 0.0), (1.788, 0.133, 0.0), (1.929, 0.1973, 0.0), (2.056, 0.2879, 0.0), (2.162, 0.4015, 0.0), (2.244, 0.5336, 0.0), (2.299, 0.6793, 0.0), (2.325, 0.8328, 0.0), (2.319, 0.9883, 0.0), (2.284, 1.14, 0.0), (2.22, 1.282, 0.0), (2.129, 1.408, 0.0), (2.016, 1.515, 0.0), (1.883, 1.597, 0.0), (1.738, 1.652, 0.0), (1.584, 1.677, 0.0), (1.429, 1.672, 0.0), (1.277, 1.636, 0.0), (1.135, 1.572, 0.0), (1.009, 1.482, 0.0), (0.9026, 1.368, 0.0), (0.8204, 1.236, 0.0), (0.7656, 1.09, 0.0), (0.7403, 0.9366, 0.0), (0.7454, 0.7811, 0.0), (0.7807, 0.6296, 0.0)], [], [(1, 2, 3, 4, 5, 6, 7, 8, 9, 10, 11, 12, 13, 14, 15, 16, 17, 18, 19, 20, 21, 22, 23, 24, 25, 26, 27, 28, 29, 30, 31, 0), (33, 34, 35, 36, 37, 38, 39, 40, 41, 42, 43, 44, 45, 46, 47, 48, 49, 50, 51, 52, 53, 54, 55, 56, 57, 58, 59, 60, 61, 62, 63, 32), (65, 66, 67, 68, 69, 70, 71, 72, 73, 74, 75, 76, 77, 78, 79, 80, 81, 82, 83, 84, 85, 86, 87, 88, 89, 90, 91, 92, 93, 94, 95, 64)])
me_circle_016.materials.append(mat_bl_ack)
me_circle_016.use_remesh_preserve_volume = False
me_circle_016.use_remesh_preserve_attributes = False
me_circle_016.use_mirror_vertex_groups = False
me_circle_016.update()
me_plane_016 = bpy.data.meshes.new('Plane.016')
me_plane_016.from_pydata([(-1.261, 0.4301, 0.0), (1.282, 0.4301, 0.0), (-1.261, 1.305, 0.0), (1.282, 1.305, 0.0)], [], [(0, 1, 3, 2)])
me_plane_016.materials.append(mat_orange_001)
me_plane_016.use_remesh_preserve_volume = False
me_plane_016.use_remesh_preserve_attributes = False
me_plane_016.use_mirror_vertex_groups = False
me_plane_016.update()
me_circle_014 = bpy.data.meshes.new('Circle.014')
me_circle_014.from_pydata([(3.948e-08, -1.872, 0.0), (-0.2972, -1.901, 0.0), (-0.583, -1.988, 0.0), (-0.8463, -2.129, 0.0), (-1.077, -2.318, 0.0), (-1.267, -2.549, 0.0), (-1.407, -2.813, 0.0), (-1.494, -3.098, 0.0), (-1.523, -3.396, 0.0), (-1.494, -3.693, 0.0), (-1.407, -3.979, 0.0), (-1.267, -4.242, 0.0), (-1.077, -4.473, 0.0), (-0.8463, -4.662, 0.0), (-0.583, -4.803, 0.0), (-0.2972, -4.89, 0.0), (5.358e-07, -4.919, 0.0), (0.2972, -4.89, 0.0), (0.583, -4.803, 0.0), (0.8463, -4.662, 0.0), (1.077, -4.473, 0.0), (1.267, -4.242, 0.0), (1.407, -3.979, 0.0), (1.494, -3.693, 0.0), (1.523, -3.396, 0.0), (1.494, -3.098, 0.0), (1.407, -2.813, 0.0), (1.267, -2.549, 0.0), (1.077, -2.318, 0.0), (0.8463, -2.129, 0.0), (0.583, -1.988, 0.0), (0.2972, -1.901, 0.0), (-1.621, 0.9361, 0.0), (-1.498, 1.208, 0.0), (-1.43, 1.499, 0.0), (-1.421, 1.797, 0.0), (-1.469, 2.092, 0.0), (-1.574, 2.372, 0.0), (-1.732, 2.625, 0.0), (-1.936, 2.843, 0.0), (-2.179, 3.017, 0.0), (-2.451, 3.14, 0.0), (-2.742, 3.208, 0.0), (-3.04, 3.218, 0.0), (-3.335, 3.169, 0.0), (-3.614, 3.064, 0.0), (-3.868, 2.906, 0.0), (-4.086, 2.702, 0.0), (-4.26, 2.459, 0.0), (-4.383, 2.187, 0.0), (-4.451, 1.897, 0.0), (-4.461, 1.598, 0.0), (-4.412, 1.304, 0.0), (-4.307, 1.024, 0.0), (-4.149, 0.7704, 0.0), (-3.945, 0.5525, 0.0), (-3.702, 0.3785, 0.0), (-3.43, 0.2553, 0.0), (-3.139, 0.1875, 0.0), (-2.841, 0.1777, 0.0), (-2.546, 0.2264, 0.0), (-2.267, 0.3315, 0.0), (-2.013, 0.4892, 0.0), (-1.795, 0.6934, 0.0), (1.621, 0.9361, 0.0), (1.795, 0.6934, 0.0), (2.013, 0.4892, 0.0), (2.267, 0.3315, 0.0), (2.546, 0.2264, 0.0), (2.841, 0.1777, 0.0), (3.139, 0.1875, 0.0), (3.43, 0.2553, 0.0), (3.702, 0.3785, 0.0), (3.945, 0.5525, 0.0), (4.149, 0.7704, 0.0), (4.307, 1.024, 0.0), (4.412, 1.304, 0.0), (4.461, 1.598, 0.0), (4.451, 1.897, 0.0), (4.383, 2.187, 0.0), (4.26, 2.459, 0.0), (4.086, 2.702, 0.0), (3.868, 2.906, 0.0), (3.614, 3.064, 0.0), (3.335, 3.169, 0.0), (3.04, 3.218, 0.0), (2.742, 3.208, 0.0), (2.451, 3.14, 0.0), (2.179, 3.017, 0.0), (1.936, 2.843, 0.0), (1.732, 2.625, 0.0), (1.574, 2.372, 0.0), (1.469, 2.092, 0.0), (1.421, 1.797, 0.0), (1.43, 1.499, 0.0), (1.498, 1.208, 0.0)], [], [(1, 2, 3, 4, 5, 6, 7, 8, 9, 10, 11, 12, 13, 14, 15, 16, 17, 18, 19, 20, 21, 22, 23, 24, 25, 26, 27, 28, 29, 30, 31, 0), (33, 34, 35, 36, 37, 38, 39, 40, 41, 42, 43, 44, 45, 46, 47, 48, 49, 50, 51, 52, 53, 54, 55, 56, 57, 58, 59, 60, 61, 62, 63, 32), (65, 66, 67, 68, 69, 70, 71, 72, 73, 74, 75, 76, 77, 78, 79, 80, 81, 82, 83, 84, 85, 86, 87, 88, 89, 90, 91, 92, 93, 94, 95, 64)])
me_circle_014.materials.append(mat_orange_000)
me_circle_014.use_remesh_preserve_volume = False
me_circle_014.use_remesh_preserve_attributes = False
me_circle_014.use_mirror_vertex_groups = False
me_circle_014.update()
me_plane_033 = bpy.data.meshes.new('Plane.033')
me_plane_033.from_pydata([(-0.9475, 1.641, 1.0), (-0.5082, -0.4428, 1.0), (0.06657, 2.16, 1.0), (0.8288, -0.369, 1.0)], [], [(1, 3, 2, 0)])
me_plane_033.materials.append(mat_orange_000)
me_plane_033.use_remesh_preserve_volume = False
me_plane_033.use_remesh_preserve_attributes = False
me_plane_033.use_mirror_vertex_groups = False
me_plane_033.update()
me_plane_032 = bpy.data.meshes.new('Plane.032')
me_plane_032.from_pydata([(1.03, -1.984, 0.0), (-1.977, 0.112, 0.0), (1.03, 0.112, 0.0), (1.03, -1.287, 0.0), (1.03, -0.489, 0.0), (1.904, -1.287, 0.0), (1.904, -0.489, 0.0), (1.904, -1.411, 0.0), (1.904, -0.3647, 0.0), (2.65, -1.58, 0.0), (2.65, -0.1959, 0.0), (-1.457, 1.733, 2.0), (-1.686, 1.71, 2.0), (-1.906, 1.644, 2.0), (-2.109, 1.535, 2.0), (-2.287, 1.389, 2.0), (-2.433, 1.211, 2.0), (-2.541, 1.008, 2.0), (-2.608, 0.7883, 2.0), (-2.63, 0.5594, 2.0), (-2.608, 0.3304, 2.0), (-2.541, 0.1103, 2.0), (-2.433, -0.09261, 2.0), (-2.287, -0.2704, 2.0), (-2.109, -0.4164, 2.0), (-1.906, -0.5248, 2.0), (-1.686, -0.5916, 2.0), (-1.457, -0.6142, 2.0), (-1.228, -0.5916, 2.0), (-1.008, -0.5248, 2.0), (-0.8049, -0.4164, 2.0), (-0.6271, -0.2704, 2.0), (-0.4811, -0.09261, 2.0), (-0.3727, 0.1103, 2.0), (-0.3059, 0.3304, 2.0), (-0.2833, 0.5594, 2.0), (-0.3059, 0.7883, 2.0), (-0.3727, 1.008, 2.0), (-0.4811, 1.211, 2.0), (-0.6271, 1.389, 2.0), (-0.8049, 1.535, 2.0), (-1.008, 1.644, 2.0), (-1.228, 1.71, 2.0), (-0.873, -1.984, 0.0), (-2.313, -0.8667, 0.0), (-1.148, -1.37, 0.0), (0.818, 2.415, 2.0), (0.5891, 2.393, 2.0), (0.3689, 2.326, 2.0), (0.166, 2.218, 2.0), (-0.01183, 2.072, 2.0), (-0.1578, 1.894, 2.0), (-0.2662, 1.691, 2.0), (-0.333, 1.471, 2.0), (-0.3556, 1.242, 2.0), (-0.333, 1.013, 2.0), (-0.2662, 0.7927, 2.0), (-0.1578, 0.5899, 2.0), (-0.01183, 0.412, 2.0), (0.166, 0.2661, 2.0), (0.3689, 0.1576, 2.0), (0.5891, 0.09084, 2.0), (0.818, 0.06829, 2.0), (1.047, 0.09084, 2.0), (1.267, 0.1576, 2.0), (1.47, 0.2661, 2.0), (1.648, 0.412, 2.0), (1.794, 0.5899, 2.0), (1.902, 0.7927, 2.0), (1.969, 1.013, 2.0), (1.992, 1.242, 2.0), (1.969, 1.471, 2.0), (1.902, 1.691, 2.0), (1.794, 1.894, 2.0), (1.648, 2.072, 2.0), (1.47, 2.218, 2.0), (1.267, 2.326, 2.0), (1.047, 2.393, 2.0), (-1.457, 1.168, 3.0), (-1.576, 1.156, 3.0), (-1.69, 1.121, 3.0), (-1.795, 1.065, 3.0), (-1.887, 0.9894, 3.0), (-1.963, 0.8973, 3.0), (-2.019, 0.7921, 3.0), (-2.053, 0.678, 3.0), (-2.065, 0.5594, 3.0), (-2.053, 0.4407, 3.0), (-2.019, 0.3266, 3.0), (-1.963, 0.2215, 3.0), (-1.887, 0.1293, 3.0), (-1.795, 0.05372, 3.0), (-1.69, -0.002483, 3.0), (-1.576, -0.03709, 3.0), (-1.457, -0.04878, 3.0), (-1.338, -0.03709, 3.0), (-1.224, -0.002483, 3.0), (-1.119, 0.05372, 3.0), (-1.027, 0.1293, 3.0), (-0.9512, 0.2215, 3.0), (-0.895, 0.3267, 3.0), (-0.8604, 0.4407, 3.0), (-0.8487, 0.5594, 3.0), (-0.8604, 0.678, 3.0), (-0.895, 0.7921, 3.0), (-0.9512, 0.8973, 3.0), (-1.027, 0.9894, 3.0), (-1.119, 1.065, 3.0), (-1.224, 1.121, 3.0), (-1.338, 1.156, 3.0), (0.818, 1.85, 3.0), (0.6994, 1.838, 3.0), (0.5853, 1.804, 3.0), (0.4801, 1.748, 3.0), (0.388, 1.672, 3.0), (0.3123, 1.58, 3.0), (0.2561, 1.475, 3.0), (0.2215, 1.36, 3.0), (0.2098, 1.242, 3.0), (0.2215, 1.123, 3.0), (0.2561, 1.009, 3.0), (0.3123, 0.904, 3.0), (0.388, 0.8118, 3.0), (0.4801, 0.7362, 3.0), (0.5853, 0.68, 3.0), (0.6994, 0.6454, 3.0), (0.818, 0.6337, 3.0), (0.9366, 0.6454, 3.0), (1.051, 0.68, 3.0), (1.156, 0.7362, 3.0), (1.248, 0.8118, 3.0), (1.324, 0.904, 3.0), (1.38, 1.009, 3.0), (1.414, 1.123, 3.0), (1.426, 1.242, 3.0), (1.414, 1.36, 3.0), (1.38, 1.475, 3.0), (1.324, 1.58, 3.0), (1.248, 1.672, 3.0), (1.156, 1.748, 3.0), (1.051, 1.804, 3.0), (0.9366, 1.838, 3.0)], [], [(1, 44, 45, 43, 0, 3, 4, 2), (4, 3, 5, 6), (6, 5, 7, 9, 10, 8), (12, 13, 14, 15, 16, 17, 18, 19, 20, 21, 22, 23, 24, 25, 26, 27, 28, 29, 30, 31, 32, 33, 34, 35, 36, 37, 38, 39, 40, 41, 42, 11), (47, 48, 49, 50, 51, 52, 53, 54, 55, 56, 57, 58, 59, 60, 61, 62, 63, 64, 65, 66, 67, 68, 69, 70, 71, 72, 73, 74, 75, 76, 77, 46), (79, 80, 81, 82, 83, 84, 85, 86, 87, 88, 89, 90, 91, 92, 93, 94, 95, 96, 97, 98, 99, 100, 101, 102, 103, 104, 105, 106, 107, 108, 109, 78), (111, 112, 113, 114, 115, 116, 117, 118, 119, 120, 121, 122, 123, 124, 125, 126, 127, 128, 129, 130, 131, 132, 133, 134, 135, 136, 137, 138, 139, 140, 141, 110)])
me_plane_032.materials.append(mat_bl_ack)
me_plane_032.use_remesh_preserve_volume = False
me_plane_032.use_remesh_preserve_attributes = False
me_plane_032.use_mirror_vertex_groups = False
me_plane_032.update()
me_plane_030 = bpy.data.meshes.new('Plane.030')
me_plane_030.from_pydata([(-0.9475, 1.641, 1.0), (-0.7892, 0.8501, 1.0), (0.06657, 2.16, 1.0), (0.5477, 0.9239, 1.0)], [], [(1, 3, 2, 0)])
me_plane_030.materials.append(mat_bl_ack)
me_plane_030.use_remesh_preserve_volume = False
me_plane_030.use_remesh_preserve_attributes = False
me_plane_030.use_mirror_vertex_groups = False
me_plane_030.update()
me_plane_029 = bpy.data.meshes.new('Plane.029')
me_plane_029.from_pydata([(1.03, -1.984, 0.0), (-1.977, 0.112, 0.0), (1.03, 0.112, 0.0), (1.03, -1.287, 0.0), (1.03, -0.489, 0.0), (1.904, -1.287, 0.0), (1.904, -0.489, 0.0), (1.904, -1.411, 0.0), (1.904, -0.3647, 0.0), (2.65, -1.58, 0.0), (2.65, -0.1959, 0.0), (-1.457, 1.733, 2.0), (-1.686, 1.71, 2.0), (-1.906, 1.644, 2.0), (-2.109, 1.535, 2.0), (-2.287, 1.389, 2.0), (-2.433, 1.211, 2.0), (-2.541, 1.008, 2.0), (-2.608, 0.7883, 2.0), (-2.63, 0.5594, 2.0), (-2.608, 0.3304, 2.0), (-2.541, 0.1103, 2.0), (-2.433, -0.09261, 2.0), (-2.287, -0.2704, 2.0), (-2.109, -0.4164, 2.0), (-1.906, -0.5248, 2.0), (-1.686, -0.5916, 2.0), (-1.457, -0.6142, 2.0), (-1.228, -0.5916, 2.0), (-1.008, -0.5248, 2.0), (-0.8049, -0.4164, 2.0), (-0.6271, -0.2704, 2.0), (-0.4811, -0.09261, 2.0), (-0.3727, 0.1103, 2.0), (-0.3059, 0.3304, 2.0), (-0.2833, 0.5594, 2.0), (-0.3059, 0.7883, 2.0), (-0.3727, 1.008, 2.0), (-0.4811, 1.211, 2.0), (-0.6271, 1.389, 2.0), (-0.8049, 1.535, 2.0), (-1.008, 1.644, 2.0), (-1.228, 1.71, 2.0), (-0.873, -1.984, 0.0), (-2.313, -0.8667, 0.0), (-1.148, -1.37, 0.0), (0.818, 2.415, 2.0), (0.5891, 2.393, 2.0), (0.3689, 2.326, 2.0), (0.166, 2.218, 2.0), (-0.01183, 2.072, 2.0), (-0.1578, 1.894, 2.0), (-0.2662, 1.691, 2.0), (-0.333, 1.471, 2.0), (-0.3556, 1.242, 2.0), (-0.333, 1.013, 2.0), (-0.2662, 0.7927, 2.0), (-0.1578, 0.5899, 2.0), (-0.01183, 0.412, 2.0), (0.166, 0.2661, 2.0), (0.3689, 0.1576, 2.0), (0.5891, 0.09084, 2.0), (0.818, 0.06829, 2.0), (1.047, 0.09084, 2.0), (1.267, 0.1576, 2.0), (1.47, 0.2661, 2.0), (1.648, 0.412, 2.0), (1.794, 0.5899, 2.0), (1.902, 0.7927, 2.0), (1.969, 1.013, 2.0), (1.992, 1.242, 2.0), (1.969, 1.471, 2.0), (1.902, 1.691, 2.0), (1.794, 1.894, 2.0), (1.648, 2.072, 2.0), (1.47, 2.218, 2.0), (1.267, 2.326, 2.0), (1.047, 2.393, 2.0), (-1.457, 1.168, 3.0), (-1.576, 1.156, 3.0), (-1.69, 1.121, 3.0), (-1.795, 1.065, 3.0), (-1.887, 0.9894, 3.0), (-1.963, 0.8973, 3.0), (-2.019, 0.7921, 3.0), (-2.053, 0.678, 3.0), (-2.065, 0.5594, 3.0), (-2.053, 0.4407, 3.0), (-2.019, 0.3266, 3.0), (-1.963, 0.2215, 3.0), (-1.887, 0.1293, 3.0), (-1.795, 0.05372, 3.0), (-1.69, -0.002483, 3.0), (-1.576, -0.03709, 3.0), (-1.457, -0.04878, 3.0), (-1.338, -0.03709, 3.0), (-1.224, -0.002483, 3.0), (-1.119, 0.05372, 3.0), (-1.027, 0.1293, 3.0), (-0.9512, 0.2215, 3.0), (-0.895, 0.3267, 3.0), (-0.8604, 0.4407, 3.0), (-0.8487, 0.5594, 3.0), (-0.8604, 0.678, 3.0), (-0.895, 0.7921, 3.0), (-0.9512, 0.8973, 3.0), (-1.027, 0.9894, 3.0), (-1.119, 1.065, 3.0), (-1.224, 1.121, 3.0), (-1.338, 1.156, 3.0), (0.818, 1.85, 3.0), (0.6994, 1.838, 3.0), (0.5853, 1.804, 3.0), (0.4801, 1.748, 3.0), (0.388, 1.672, 3.0), (0.3123, 1.58, 3.0), (0.2561, 1.475, 3.0), (0.2215, 1.36, 3.0), (0.2098, 1.242, 3.0), (0.2215, 1.123, 3.0), (0.2561, 1.009, 3.0), (0.3123, 0.904, 3.0), (0.388, 0.8118, 3.0), (0.4801, 0.7362, 3.0), (0.5853, 0.68, 3.0), (0.6994, 0.6454, 3.0), (0.818, 0.6337, 3.0), (0.9366, 0.6454, 3.0), (1.051, 0.68, 3.0), (1.156, 0.7362, 3.0), (1.248, 0.8118, 3.0), (1.324, 0.904, 3.0), (1.38, 1.009, 3.0), (1.414, 1.123, 3.0), (1.426, 1.242, 3.0), (1.414, 1.36, 3.0), (1.38, 1.475, 3.0), (1.324, 1.58, 3.0), (1.248, 1.672, 3.0), (1.156, 1.748, 3.0), (1.051, 1.804, 3.0), (0.9366, 1.838, 3.0)], [], [(1, 44, 45, 43, 0, 3, 4, 2), (4, 3, 5, 6), (6, 5, 7, 9, 10, 8), (12, 13, 14, 15, 16, 17, 18, 19, 20, 21, 22, 23, 24, 25, 26, 27, 28, 29, 30, 31, 32, 33, 34, 35, 36, 37, 38, 39, 40, 41, 42, 11), (47, 48, 49, 50, 51, 52, 53, 54, 55, 56, 57, 58, 59, 60, 61, 62, 63, 64, 65, 66, 67, 68, 69, 70, 71, 72, 73, 74, 75, 76, 77, 46), (79, 80, 81, 82, 83, 84, 85, 86, 87, 88, 89, 90, 91, 92, 93, 94, 95, 96, 97, 98, 99, 100, 101, 102, 103, 104, 105, 106, 107, 108, 109, 78), (111, 112, 113, 114, 115, 116, 117, 118, 119, 120, 121, 122, 123, 124, 125, 126, 127, 128, 129, 130, 131, 132, 133, 134, 135, 136, 137, 138, 139, 140, 141, 110)])
me_plane_029.polygons.foreach_set('material_index', [0, 1, 0, 1, 1, 2, 2])
me_plane_029.materials.append(mat_orange_000)
me_plane_029.materials.append(mat_orange_002)
me_plane_029.materials.append(mat_orange_001)
me_plane_029.use_remesh_preserve_volume = False
me_plane_029.use_remesh_preserve_attributes = False
me_plane_029.use_mirror_vertex_groups = False
me_plane_029.update()

# ---- objects
ob_camera = bpy.data.objects.new('Camera', cam_camera_001)
ob_plane_016 = bpy.data.objects.new('Plane.016', me_plane_026)
ob_circle_020 = bpy.data.objects.new('Circle.020', me_circle_020)
ob_circle_019 = bpy.data.objects.new('Circle.019', me_circle_019)
ob_plane_024 = bpy.data.objects.new('Plane.024', me_plane_035)
ob_plane_023 = bpy.data.objects.new('Plane.023', me_plane_034)
ob_circle_016 = bpy.data.objects.new('Circle.016', me_circle_015)
ob_circle_015 = bpy.data.objects.new('Circle.015', me_circle_013)
ob_circle_018 = bpy.data.objects.new('Circle.018', me_circle_018)
ob_circle_017 = bpy.data.objects.new('Circle.017', me_circle_017)
ob_plane_018 = bpy.data.objects.new('Plane.018', me_plane_028)
ob_plane_017 = bpy.data.objects.new('Plane.017', me_plane_027)
ob_circle_001 = bpy.data.objects.new('Circle.001', me_circle_002)
ob_circle = bpy.data.objects.new('Circle', me_circle)
ob_plane_001 = bpy.data.objects.new('Plane.001', me_plane_001)
ob_plane = bpy.data.objects.new('Plane', me_plane)
ob_circle_006 = bpy.data.objects.new('Circle.006', me_circle_006)
ob_circle_005 = bpy.data.objects.new('Circle.005', me_circle_005)
ob_circle_004 = bpy.data.objects.new('Circle.004', me_circle_004)
ob_circle_003 = bpy.data.objects.new('Circle.003', me_circle_003)
ob_circle_002 = bpy.data.objects.new('Circle.002', me_circle_001)
ob_icosphere_001 = bpy.data.objects.new('Icosphere.001', me_icosphere_003)
ob_icosphere = bpy.data.objects.new('Icosphere', me_icosphere_002)
ob_circle_010 = bpy.data.objects.new('Circle.010', me_circle_010)
ob_circle_009 = bpy.data.objects.new('Circle.009', me_circle_009)
ob_circle_008 = bpy.data.objects.new('Circle.008', me_circle_008)
ob_circle_007 = bpy.data.objects.new('Circle.007', me_circle_007)
ob_plane_002 = bpy.data.objects.new('Plane.002', me_plane_004)
ob_plane_003 = bpy.data.objects.new('Plane.003', me_plane_003)
ob_circle_012 = bpy.data.objects.new('Circle.012', me_circle_012)
ob_circle_011 = bpy.data.objects.new('Circle.011', me_circle_011)
ob_plane_009 = bpy.data.objects.new('Plane.009', me_plane_013)
ob_plane_008 = bpy.data.objects.new('Plane.008', me_plane_012)
ob_plane_007 = bpy.data.objects.new('Plane.007', me_plane_011)
ob_plane_006 = bpy.data.objects.new('Plane.006', me_plane_010)
ob_plane_005 = bpy.data.objects.new('Plane.005', me_plane_006)
ob_plane_004 = bpy.data.objects.new('Plane.004', me_plane_009)
ob_plane_015 = bpy.data.objects.new('Plane.015', me_plane_025)
ob_plane_014 = bpy.data.objects.new('Plane.014', me_plane_024)
ob_plane_013 = bpy.data.objects.new('Plane.013', me_plane_023)
ob_plane_011 = bpy.data.objects.new('Plane.011', me_plane_022)
ob_plane_012 = bpy.data.objects.new('Plane.012', me_plane_020)
ob_circle_014 = bpy.data.objects.new('Circle.014', me_circle_016)
ob_plane_010 = bpy.data.objects.new('Plane.010', me_plane_016)
ob_circle_013 = bpy.data.objects.new('Circle.013', me_circle_014)
ob_plane_022 = bpy.data.objects.new('Plane.022', me_plane_033)
ob_plane_021 = bpy.data.objects.new('Plane.021', me_plane_032)
ob_plane_020 = bpy.data.objects.new('Plane.020', me_plane_030)
ob_plane_019 = bpy.data.objects.new('Plane.019', me_plane_029)

# ---- transforms, parenting, visibility, modifiers, constraints
ob_camera.location = (0.0, 0.0, 10.0)
ob_camera.lineart.crease_threshold = 0.0
ob_plane_016.location = (0.0, 0.0, 0.0)
ob_plane_016.lineart.crease_threshold = 0.0
ob_circle_020.location = (0.0, 0.0, 0.0)
ob_circle_020.scale = (0.7761, 0.7761, 1.0)
ob_circle_020.lineart.crease_threshold = 0.0
_m = ob_circle_020.modifiers.new('Wireframe', 'WIREFRAME')
_m.thickness = 0.1
_m.use_boundary = True
ob_circle_019.location = (0.0, 0.0, -11.0)
ob_circle_019.scale = (2.122, 2.122, 2.735)
ob_circle_019.lineart.crease_threshold = 0.0
ob_plane_024.location = (-2.818, 0.0, 0.0)
ob_plane_024.lineart.crease_threshold = 0.0
ob_plane_023.location = (0.0, 0.0, 0.0)
ob_plane_023.lineart.crease_threshold = 0.0
ob_circle_016.location = (0.0, 0.0, 5.0)
ob_circle_016.scale = (0.726, 0.726, 1.0)
ob_circle_016.lineart.crease_threshold = 0.0
_m = ob_circle_016.modifiers.new('Wireframe', 'WIREFRAME')
_m.thickness = 0.25
_m.use_boundary = True
ob_circle_015.location = (0.0, 0.0, 0.0)
ob_circle_015.scale = (0.726, 0.726, 1.0)
ob_circle_015.lineart.crease_threshold = 0.0
ob_circle_018.location = (0.0, 0.0, 0.0)
ob_circle_018.scale = (0.726, 0.726, 1.0)
ob_circle_018.lineart.crease_threshold = 0.0
ob_circle_017.location = (0.0, 0.0, 5.0)
ob_circle_017.scale = (0.726, 0.726, 1.0)
ob_circle_017.lineart.crease_threshold = 0.0
_m = ob_circle_017.modifiers.new('Wireframe', 'WIREFRAME')
_m.thickness = 0.25
_m.use_boundary = True
ob_plane_018.location = (0.0, -0.3391, 0.1)
ob_plane_018.scale = (1.159, 1.159, 1.0)
ob_plane_018.lineart.crease_threshold = 0.0
_m = ob_plane_018.modifiers.new('Wireframe', 'WIREFRAME')
_m.thickness = 0.25
_m.use_boundary = True
ob_plane_017.location = (0.0, -0.3391, 0.0)
ob_plane_017.scale = (2.322, 1.662, 1.0)
ob_plane_017.lineart.crease_threshold = 0.0
ob_circle_001.location = (0.0, 0.0, -11.0)
ob_circle_001.scale = (2.735, 2.735, 2.735)
ob_circle_001.lineart.crease_threshold = 0.0
ob_circle.location = (0.0, 0.0, 0.0)
ob_circle.lineart.crease_threshold = 0.0
_m = ob_circle.modifiers.new('Wireframe', 'WIREFRAME')
_m.thickness = 0.25
_m.use_boundary = True
ob_plane_001.location = (0.0, 0.0, 0.0)
ob_plane_001.lineart.crease_threshold = 0.0
_m = ob_plane_001.modifiers.new('Wireframe', 'WIREFRAME')
_m.thickness = 0.25
_m.use_boundary = True
ob_plane.location = (0.0, 0.0, 0.0)
ob_plane.scale = (1.818, 1.199, 1.818)
ob_plane.lineart.crease_threshold = 0.0
ob_circle_006.location = (0.0, 0.0, 0.0)
ob_circle_006.rotation_euler = (-0.3838, 0.00147, -1.567)
ob_circle_006.scale = (1.202, 1.202, 1.202)
ob_circle_006.lineart.crease_threshold = 0.0
_m = ob_circle_006.modifiers.new('Wireframe', 'WIREFRAME')
_m.thickness = 0.25
_m.use_boundary = True
ob_circle_005.location = (0.0, 0.0, 0.0)
ob_circle_005.rotation_euler = (0.4284, -0.001631, -1.567)
ob_circle_005.scale = (1.202, 1.202, 1.202)
ob_circle_005.lineart.crease_threshold = 0.0
_m = ob_circle_005.modifiers.new('Wireframe', 'WIREFRAME')
_m.thickness = 0.25
_m.use_boundary = True
ob_circle_004.location = (0.0, 0.0, 0.0)
ob_circle_004.rotation_euler = (0.2349, -0.0, 0.0)
ob_circle_004.scale = (1.202, 1.202, 1.202)
ob_circle_004.lineart.crease_threshold = 0.0
_m = ob_circle_004.modifiers.new('Wireframe', 'WIREFRAME')
_m.thickness = 0.25
_m.use_boundary = True
ob_circle_003.location = (0.0, 0.0, 1.202)
ob_circle_003.scale = (1.202, 1.202, 1.202)
ob_circle_003.lineart.crease_threshold = 0.0
_m = ob_circle_003.modifiers.new('Wireframe', 'WIREFRAME')
_m.thickness = 0.25
_m.use_boundary = True
ob_circle_002.location = (0.0, 0.0, 0.0)
ob_circle_002.rotation_euler = (0.0, -0.0, -0.7854)
ob_circle_002.scale = (2.555, 2.555, 2.555)
ob_circle_002.lineart.crease_threshold = 0.0
ob_icosphere_001.location = (0.0, 0.0, 1.0)
ob_icosphere_001.lineart.crease_threshold = 0.0
_m = ob_icosphere_001.modifiers.new('Wireframe', 'WIREFRAME')
_m.thickness = 0.25
_m.use_boundary = True
ob_icosphere.location = (0.0, 0.0, 0.0)
ob_icosphere.rotation_euler = (0.0, -0.0, -0.7854)
ob_icosphere.scale = (2.669, 2.669, 2.669)
ob_icosphere.lineart.crease_threshold = 0.0
ob_circle_010.location = (0.0, -1.969, -1.081)
ob_circle_010.lineart.crease_threshold = 0.0
_m = ob_circle_010.modifiers.new('Wireframe', 'WIREFRAME')
_m.thickness = 0.25
_m.use_boundary = True
ob_circle_009.location = (0.0, -1.969, -2.0)
ob_circle_009.lineart.crease_threshold = 0.0
ob_circle_008.location = (0.0, 1.705, 1.0)
ob_circle_008.lineart.crease_threshold = 0.0
ob_circle_007.location = (0.0, 1.705, 1.919)
ob_circle_007.lineart.crease_threshold = 0.0
_m = ob_circle_007.modifiers.new('Wireframe', 'WIREFRAME')
_m.thickness = 0.25
_m.use_boundary = True
ob_plane_002.location = (0.0, 0.0, 0.0)
ob_plane_002.rotation_euler = (0.0, -0.0, -0.7854)
ob_plane_002.lineart.crease_threshold = 0.0
ob_plane_003.location = (0.0, 0.0, 0.1)
ob_plane_003.rotation_euler = (0.0, -0.0, -0.7854)
ob_plane_003.lineart.crease_threshold = 0.0
_m = ob_plane_003.modifiers.new('Wireframe', 'WIREFRAME')
_m.thickness = 0.25
_m.use_boundary = True
ob_circle_012.location = (0.0, 0.0, 1.1)
ob_circle_012.scale = (1.853, 1.853, 1.853)
ob_circle_012.lineart.crease_threshold = 0.0
_m = ob_circle_012.modifiers.new('Wireframe', 'WIREFRAME')
_m.thickness = 0.25
_m.use_boundary = True
ob_circle_011.location = (0.0, 0.0, 1.0)
ob_circle_011.scale = (1.853, 1.853, 1.853)
ob_circle_011.lineart.crease_threshold = 0.0
ob_plane_009.location = (0.0, 0.0, -1.0)
ob_plane_009.rotation_euler = (0.0, -0.0, 2.356)
ob_plane_009.lineart.crease_threshold = 0.0
_m = ob_plane_009.modifiers.new('Mirror', 'MIRROR')
ob_plane_008.location = (0.0, 0.0, -1.0)
ob_plane_008.rotation_euler = (0.0, -0.0, 2.356)
ob_plane_008.lineart.crease_threshold = 0.0
_m = ob_plane_008.modifiers.new('Mirror', 'MIRROR')
ob_plane_007.location = (0.0, 0.0, 0.0)
ob_plane_007.rotation_euler = (0.0, -0.0, 2.356)
ob_plane_007.lineart.crease_threshold = 0.0
_m = ob_plane_007.modifiers.new('Mirror', 'MIRROR')
_m = ob_plane_007.modifiers.new('Wireframe', 'WIREFRAME')
_m.thickness = 0.25
_m.use_boundary = True
ob_plane_006.location = (0.0, 0.0, 0.0)
ob_plane_006.lineart.crease_threshold = 0.0
_m = ob_plane_006.modifiers.new('Wireframe', 'WIREFRAME')
_m.thickness = 0.25
_m.use_boundary = True
ob_plane_005.location = (0.0, -0.4882, 0.0)
ob_plane_005.scale = (0.4076, 1.536, 0.4076)
ob_plane_005.lineart.crease_threshold = 0.0
ob_plane_004.parent = ob_plane_005
ob_plane_004.matrix_parent_inverse = Matrix(((2.581, 0.0, 0.0, 0.0), (0.0, 0.685, 0.0, 0.0), (0.0, 0.0, 2.581, 0.0), (0.0, 0.0, 0.0, 1.0)))
ob_plane_004.location = (0.0, 0.0, 1.0)
ob_plane_004.lineart.crease_threshold = 0.0
_m = ob_plane_004.modifiers.new('Wireframe', 'WIREFRAME')
_m.thickness = 0.25
_m.use_boundary = True
ob_plane_015.location = (0.0, 0.3161, -2.0)
ob_plane_015.rotation_euler = (0.0, 0.0, -4.189)
ob_plane_015.lineart.crease_threshold = 0.0
_m = ob_plane_015.modifiers.new('Wireframe', 'WIREFRAME')
_m.thickness = 0.25
_m.use_boundary = True
ob_plane_014.location = (0.0, 0.3161, -3.0)
ob_plane_014.rotation_euler = (0.0, 0.0, -4.189)
ob_plane_014.scale = (1.381, 1.0, 1.0)
ob_plane_014.lineart.crease_threshold = 0.0
ob_plane_013.location = (0.0, 0.3161, -3.0)
ob_plane_013.rotation_euler = (0.0, -0.0, -2.094)
ob_plane_013.scale = (1.381, 1.0, 1.0)
ob_plane_013.lineart.crease_threshold = 0.0
ob_plane_011.location = (0.0, 0.3161, -2.0)
ob_plane_011.rotation_euler = (0.0, -0.0, -2.094)
ob_plane_011.lineart.crease_threshold = 0.0
_m = ob_plane_011.modifiers.new('Wireframe', 'WIREFRAME')
_m.thickness = 0.25
_m.use_boundary = True
ob_plane_012.location = (0.0, 0.3161, -2.0)
ob_plane_012.lineart.crease_threshold = 0.0
_m = ob_plane_012.modifiers.new('Wireframe', 'WIREFRAME')
_m.thickness = 0.25
_m.use_boundary = True
ob_circle_014.location = (0.0, 0.3161, 1.0)
ob_circle_014.lineart.crease_threshold = 0.0
_m = ob_circle_014.modifiers.new('Wireframe', 'WIREFRAME')
_m.thickness = 0.25
_m.use_boundary = True
ob_plane_010.location = (0.0, 0.3161, -3.0)
ob_plane_010.scale = (1.381, 1.0, 1.0)
ob_plane_010.lineart.crease_threshold = 0.0
ob_circle_013.location = (0.0, 0.3161, 0.0)
ob_circle_013.scale = (0.5211, 0.5211, 0.5211)
ob_circle_013.lineart.crease_threshold = 0.0
ob_plane_022.location = (0.0, 0.0, -5.0)
ob_plane_022.lineart.crease_threshold = 0.0
ob_plane_021.location = (0.0, 0.0, 0.5)
ob_plane_021.lineart.crease_threshold = 0.0
_m = ob_plane_021.modifiers.new('Wireframe', 'WIREFRAME')
_m.thickness = 0.25
_m.use_boundary = True
ob_plane_020.location = (0.0, 0.0, 0.0)
ob_plane_020.lineart.crease_threshold = 0.0
_m = ob_plane_020.modifiers.new('Wireframe', 'WIREFRAME')
_m.thickness = 0.25
_m.use_boundary = True
ob_plane_019.location = (0.0, 0.0, 0.0)
ob_plane_019.lineart.crease_threshold = 0.0

# ---- collection membership
col_collection_1.objects.link(ob_camera)
col_collection_2.objects.link(ob_plane_016)
col_collection_3.objects.link(ob_circle_020)
col_collection_3.objects.link(ob_circle_019)
col_collection_6.objects.link(ob_plane_024)
col_collection_6.objects.link(ob_plane_023)
col_collection_7.objects.link(ob_circle_016)
col_collection_7.objects.link(ob_circle_015)
col_collection_8.objects.link(ob_circle_018)
col_collection_8.objects.link(ob_circle_017)
col_collection_10.objects.link(ob_plane_018)
col_collection_10.objects.link(ob_plane_017)
col_collection_11.objects.link(ob_circle_001)
col_collection_11.objects.link(ob_circle)
col_collection_12.objects.link(ob_plane_001)
col_collection_12.objects.link(ob_plane)
col_collection_13.objects.link(ob_circle_006)
col_collection_13.objects.link(ob_circle_005)
col_collection_13.objects.link(ob_circle_004)
col_collection_13.objects.link(ob_circle_003)
col_collection_13.objects.link(ob_circle_002)
col_collection_14.objects.link(ob_icosphere_001)
col_collection_14.objects.link(ob_icosphere)
col_collection_15.objects.link(ob_circle_010)
col_collection_15.objects.link(ob_circle_009)
col_collection_15.objects.link(ob_circle_008)
col_collection_15.objects.link(ob_circle_007)
col_collection_16.objects.link(ob_plane_002)
col_collection_16.objects.link(ob_plane_003)
col_collection_16.objects.link(ob_circle_012)
col_collection_16.objects.link(ob_circle_011)
col_collection_17.objects.link(ob_plane_009)
col_collection_17.objects.link(ob_plane_008)
col_collection_17.objects.link(ob_plane_007)
col_collection_17.objects.link(ob_plane_006)
col_collection_18.objects.link(ob_plane_005)
col_collection_18.objects.link(ob_plane_004)
col_collection_19.objects.link(ob_plane_015)
col_collection_19.objects.link(ob_plane_014)
col_collection_19.objects.link(ob_plane_013)
col_collection_19.objects.link(ob_plane_011)
col_collection_19.objects.link(ob_plane_012)
col_collection_19.objects.link(ob_circle_014)
col_collection_19.objects.link(ob_plane_010)
col_collection_19.objects.link(ob_circle_013)
col_collection_20.objects.link(ob_plane_022)
col_collection_20.objects.link(ob_plane_021)
col_collection_20.objects.link(ob_plane_020)
col_collection_20.objects.link(ob_plane_019)

# ---- scene / render settings (as saved in the file)
scene.camera = ob_camera
scene.frame_start = 1; scene.frame_end = 250; scene.frame_set(1)
scene.render.engine = 'BLENDER_EEVEE_NEXT'
scene.render.resolution_x = 50
scene.render.resolution_y = 50
scene.render.resolution_percentage = 50
scene.render.dither_intensity = 0.0
scene.render.film_transparent = True
scene.cycles.use_denoising = False
scene.cycles.samples = 128
scene.cycles.sampling_pattern = 'TABULATED_SOBOL'
scene.cycles.use_adaptive_sampling = False
scene.cycles.use_light_tree = False
scene.cycles.blur_glossy = 0.0
scene.cycles.sample_clamp_indirect = 0.0
scene.view_settings.view_transform = 'Standard'
bpy.context.view_layer.update()

# ---- added for rendering (the .blend has no usable light): sun
light_auto_sun = bpy.data.lights.new('AutoSun', 'SUN')
light_auto_sun.energy = 3.0
light_auto_sun.angle = 0.0523599
ob_auto_sun = bpy.data.objects.new('AutoSun', light_auto_sun)
scene.collection.objects.link(ob_auto_sun)
ob_auto_sun.rotation_euler = (0.872665, 0.174533, 0.523599)
bpy.context.view_layer.update()
